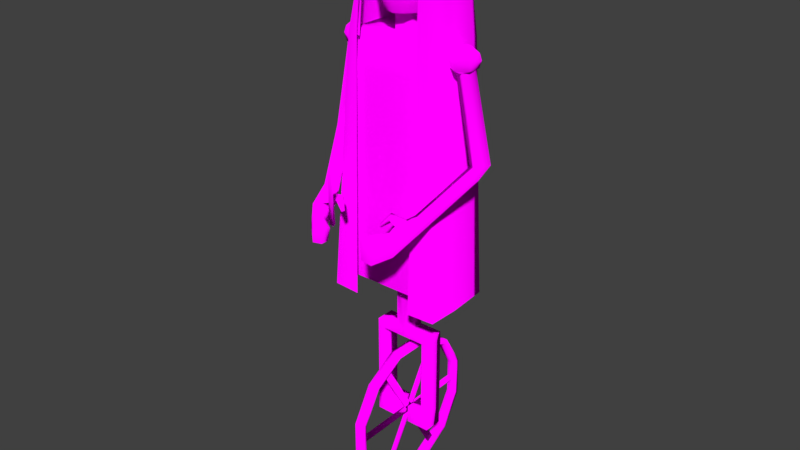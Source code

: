 # Source: mangemort_mecanique.blend  (saved by Blender 2.79.0; exported with 4.5.12 LTS)
import bpy
from mathutils import Matrix  # noqa: F401  (used for matrix-valued properties, if any)

bpy.ops.wm.read_factory_settings(use_empty=True)
scene = bpy.context.scene
scene.name = 'Scene'

# ---- collections
col_collection_1 = bpy.data.collections.new('Collection 1'); scene.collection.children.link(col_collection_1)

# ---- images (referenced by path relative to the original .blend; pixels are not part of the script)
import os
ASSET_DIR = os.environ.get("B2B_ASSET_DIR", "")  # directory of the original .blend (textures are referenced by path, not embedded)
HERE = os.path.dirname(os.path.abspath(__file__))  # packed textures are extracted next to this script under _unpacked/

def load_image(name, relpath, width, height, colorspace="sRGB"):
    """Load a texture the original file referenced (path relative to the .blend, or extracted next to this script)."""
    p = next((c for c in (os.path.join(HERE, relpath), os.path.join(ASSET_DIR, relpath)) if relpath and os.path.exists(c)), "")
    if p:
        img = bpy.data.images.load(p, check_existing=True)
        img.name = name
    else:  # same state as the original file: an image datablock whose file is absent (Cycles renders it pink)
        img = bpy.data.images.new(name, width, height)
        img.source = "FILE"
        img.filepath = "//" + (relpath or name)
    img.colorspace_settings.name = colorspace
    return img
img_map_color_png = load_image('map_color.png', 'map_color.png', 1024, 1024, 'sRGB')

# ---- materials (node trees are filled in below, after node groups)
mat_material_002 = bpy.data.materials.new('Material.002')
mat_material_002.alpha_threshold = 0.0
mat_material_002.roughness = 0.5

# ---- material node trees
mat_material_002.use_nodes = True; mat_material_002.node_tree.nodes.clear()
_N = mat_material_002.node_tree.nodes; _L = mat_material_002.node_tree.links
n0 = _N.new('ShaderNodeOutputMaterial'); n0.name = 'Material Output'; n0.location = (300, 300)
n1 = _N.new('ShaderNodeBsdfDiffuse'); n1.name = 'Diffuse BSDF'; n1.location = (10, 300)
n1.inputs[1].default_value = 1.0
n2 = _N.new('ShaderNodeTexImage'); n2.name = 'Image Texture'; n2.location = (-180, 300)
n2.width = 140
n2.image = img_map_color_png
_L.new(n1.outputs[0], n0.inputs[0])
_L.new(n2.outputs[0], n1.inputs[0])
n0.is_active_output = True

# ---- world
world_world = bpy.data.worlds.new('World'); scene.world = world_world
world_world.color = (0.05088, 0.05088, 0.05088)
world_world.use_sun_shadow = False
world_world.sun_shadow_jitter_overblur = 0.0
world_world.cycles.sampling_method = 'MANUAL'

# ---- meshes
me_cube_003 = bpy.data.meshes.new('Cube.003')
me_cube_003.from_pydata([(-1.175, 0.2551, 0.9847), (-1.175, 0.441, 0.9354), (-1.175, 0.5091, 0.8681), (-1.175, 0.441, 0.8007), (-1.175, 0.2551, 0.7514), (-1.175, 0.001074, 1.003), (-1.307, 0.1281, 0.9847), (-1.403, 0.221, 0.9354), (-1.438, 0.2551, 0.8681), (-1.403, 0.221, 0.8007), (-1.307, -0.1259, 0.9847), (-1.403, -0.2189, 0.9354), (-1.438, -0.2529, 0.8681), (-1.403, -0.2189, 0.8007), (-1.175, -0.2529, 0.9847), (-1.175, -0.4389, 0.9354), (-1.175, -0.5069, 0.8681), (-1.175, -0.4389, 0.8007), (-1.175, -0.2529, 0.7514), (-1.044, -0.1259, 0.9847), (-0.948, -0.2189, 0.9354), (-0.9129, -0.2529, 0.8681), (-0.948, -0.2189, 0.8007), (-1.044, -0.1259, 0.7514), (-1.044, 0.1281, 0.9847), (-0.948, 0.221, 0.9354), (-0.9129, 0.2551, 0.8681), (-0.948, 0.221, 0.8007), (-1.044, 0.1281, 0.7514), (-1.64, -0.3021, -0.05148), (-1.297, -0.3526, 0.7907), (-1.402, -0.07387, -0.07848), (-1.053, -0.07922, 0.7537), (-1.77, 0.1009, -0.03599), (-1.388, 0.1035, 0.793), (-1.533, 0.3292, -0.06299), (-1.173, 0.3318, 0.7777), (-1.447, -0.07566, -0.1836), (-1.685, -0.3039, -0.1566), (-0.8894, -1.633, -0.4604), (-1.127, -1.861, -0.4334), (-0.9374, -1.633, -0.5654), (-1.175, -1.861, -0.5384), (-0.5897, -2.82, -0.6003), (-0.6123, -3.189, -0.5219), (-0.6567, -2.859, -0.8218), (-0.6793, -3.228, -0.804), (-0.9586, -2.798, -0.7258), (-0.8944, -2.8, -0.4958), (-0.7148, -2.464, -0.5572), (-0.7791, -2.463, -0.7872), (-0.7946, -1.866, -0.4925), (-0.8929, -1.96, -0.4813), (-0.7967, -2.349, -0.5072), (-0.6654, -2.142, -0.5317), (-0.5649, -2.018, -0.4733), (-0.5615, -2.061, -0.4389), (-0.6035, -2.316, -0.459), (-0.6167, -2.206, -0.5082), (-0.4168, -2.253, -0.5609), (-0.4045, -2.27, -0.5477), (-0.4315, -2.376, -0.5502), (-0.4516, -2.33, -0.5687), (-0.3943, -2.948, -0.6443), (-0.4097, -3.2, -0.5908), (-0.44, -2.974, -0.7797), (-0.4554, -3.226, -0.7833), (-0.7619, -2.345, -0.5805), (-0.8216, -1.96, -0.7892), (-0.01985, -3.485, -0.007961), (-0.8218, -2.062, -0.8067), (-0.01997, -3.543, -0.01797), (-0.9399, -2.021, -0.8074), (-0.1119, -3.478, -0.02147), (-0.9775, -1.952, -0.7857), (-0.1333, -3.439, -0.009101), (-0.8825, -1.951, -0.7717), (-0.05468, -3.48, 0.002048), (-0.702, -2.421, -0.5572), (-0.7481, -2.304, -0.5805), (0.9666, -1.0, -1.452), (0.8992, -0.6444, 1.0), (0.9666, 1.0, -1.452), (0.8992, 0.6451, 1.0), (0.9648, 0.9922, 0.6839), (0.8555, -0.9922, 0.6839), (0.3679, 0.747, 1.0), (0.9352, 0.2709, 1.0), (0.9352, -0.2705, 1.0), (0.3679, -0.7412, 1.0), (0.2014, 0.2986, 1.0), (0.2012, -0.2892, 1.0), (0.2024, 0.3288, 1.225), (0.2019, -0.3011, 1.226), (0.6948, 0.9481, 1.659), (0.4942, 0.5107, 1.437), (0.3721, 0.4369, 1.287), (0.5513, -0.5359, 1.874), (0.4942, -0.446, 1.435), (0.3763, -0.4852, 1.232), (0.9666, 0.3333, 0.6814), (0.9666, -0.3333, 0.6814), (0.6251, -1.373, -1.578), (0.9117, 0.7078, 0.9249), (0.9402, 0.8623, 0.8169), (0.9427, -0.2844, 0.9094), (0.9593, -0.3166, 0.7983), (0.9427, 0.2847, 0.9093), (0.9593, 0.3167, 0.7983), (2.22e-16, 1.0, -1.452), (2.22e-16, -1.0, -1.452), (2.22e-16, -0.9982, 0.682), (2.22e-16, -0.7943, 1.0), (2.22e-16, -0.2847, 1.0), (2.22e-16, -0.3136, 1.225), (0.377, -0.9953, 0.6829), (2.22e-16, 0.7981, 1.0), (2.22e-16, 0.3082, 0.9991), (2.22e-16, 0.3308, 1.229), (0.3028, 0.9953, 0.6829), (1.175, 0.2551, 0.9847), (1.175, 0.441, 0.9354), (1.175, 0.5091, 0.8681), (1.175, 0.441, 0.8007), (1.175, 0.2551, 0.7514), (1.175, 0.001074, 1.003), (1.307, 0.1281, 0.9847), (1.403, 0.221, 0.9354), (1.438, 0.2551, 0.8681), (1.403, 0.221, 0.8007), (1.307, -0.1259, 0.9847), (1.403, -0.2189, 0.9354), (1.438, -0.2529, 0.8681), (1.403, -0.2189, 0.8007), (1.175, -0.2529, 0.9847), (1.175, -0.4389, 0.9354), (1.175, -0.5069, 0.8681), (1.175, -0.4389, 0.8007), (1.175, -0.2529, 0.7514), (1.044, -0.1259, 0.9847), (0.948, -0.2189, 0.9354), (0.9129, -0.2529, 0.8681), (0.948, -0.2189, 0.8007), (1.044, -0.1259, 0.7514), (1.044, 0.1281, 0.9847), (0.948, 0.221, 0.9354), (0.9129, 0.2551, 0.8681), (0.948, 0.221, 0.8007), (1.044, 0.1281, 0.7514), (1.64, -0.3021, -0.05148), (1.297, -0.3526, 0.7907), (1.402, -0.07387, -0.07848), (1.053, -0.07922, 0.7537), (1.77, 0.1009, -0.03599), (1.388, 0.1035, 0.793), (1.533, 0.3292, -0.06299), (1.173, 0.3318, 0.7777), (1.447, -0.07566, -0.1836), (1.685, -0.3039, -0.1566), (0.9666, -0.3333, -1.452), (0.9666, 0.3333, -1.452), (0.3222, -1.0, -1.452), (0.6444, -1.0, -1.452), (0.6444, 1.0, -1.452), (0.3222, 1.0, -1.452), (2.22e-16, -0.3333, -1.452), (0.1424, 0.3333, -1.452), (0.1424, -0.3333, -1.452), (0.6444, 0.3333, -1.452), (0.6444, -0.3333, -1.452), (2.22e-16, 0.3333, -2.097), (2.22e-16, -0.3333, -2.097), (0.3222, 0.3333, -2.097), (0.3222, -0.3333, -2.097), (2.22e-16, 0.3333, -2.013), (0.1424, 0.3333, -2.013), (0.1424, -0.3333, -2.013), (0.6309, 0.3333, -2.097), (0.6309, -0.3333, -2.097), (0.6309, 0.3333, -2.013), (0.6309, -0.3333, -2.013), (0.4765, -0.3333, -2.013), (0.4765, 0.3333, -2.013), (0.4765, -0.3333, -2.097), (0.4765, 0.3333, -2.097), (0.6309, 0.3333, -3.108), (0.6309, -0.3333, -3.108), (0.4765, -0.3333, -3.108), (0.4765, 0.3333, -3.108), (0.4765, -0.3333, -2.923), (0.6309, -0.3333, -2.923), (0.4765, 0.3333, -2.923), (0.6309, 0.3333, -2.923), (0.1308, 0.3333, -3.108), (0.1308, -0.3333, -3.108), (0.1308, -0.3333, -2.923), (0.1308, 0.3333, -2.923), (0.4329, -0.404, 1.952), (0.6935, -0.5887, 1.551), (0.3915, -0.4231, 1.354), (2.22e-16, -0.7191, 1.952), (2.22e-16, -0.8659, 1.308), (0.1882, -0.7312, 1.225), (0.3219, -0.8624, 1.421), (0.1859, -0.4116, 2.021), (0.2539, -0.5761, 1.952), (0.3468, -0.8735, 1.54), (0.255, -0.796, 1.323), (0.6011, -0.5842, 1.767), (0.6384, -0.6325, 1.659), (0.3718, -0.2722, 1.987), (2.22e-16, 0.8188, 2.047), (2.22e-16, 1.364, 1.884), (0.371, 0.4467, 2.047), (0.6969, 0.7191, 1.884), (0.8036, 0.9968, 1.66), (0.4549, -0.8433, 1.974), (0.5952, -0.8664, 1.903), (0.6103, -0.9192, 1.792), (0.6307, -0.9341, 1.667), (0.3543, -0.8355, 2.008), (1.141, 1.263, -1.593), (1.198, -1.315, -1.578), (0.7694, -0.1805, 1.66), (1.193, -0.1805, -1.593), (0.8992, -1.022, 0.9851), (0.9742, 1.05, 0.9766), (-1.242e-10, 1.563, 0.9766), (0.9671, -0.1805, 0.9766), (0.6632, -1.11, 0.9792), (0.7232, -0.5573, 1.664), (0.7578, 0.858, 1.772), (0.7038, -0.5931, 1.786), (0.7356, -0.2255, 1.779), (-0.9666, -1.0, -1.452), (-0.8992, -0.6444, 1.0), (-0.9666, 1.0, -1.452), (-0.8992, 0.6451, 1.0), (-0.9648, 0.9922, 0.6839), (-0.8555, -0.9922, 0.6839), (-0.3679, 0.747, 1.0), (-0.9352, 0.2709, 1.0), (-0.9352, -0.2705, 1.0), (-0.3679, -0.7412, 1.0), (-0.2014, 0.2986, 1.0), (-0.2012, -0.2892, 1.0), (-0.2024, 0.3288, 1.225), (-0.2019, -0.3011, 1.226), (2.22e-16, 1.512, 1.659), (2.22e-16, 1.32, 1.445), (2.22e-16, 0.7897, 1.285), (-0.6948, 0.9481, 1.659), (-0.4942, 0.5107, 1.437), (-0.3721, 0.4369, 1.287), (-0.5513, -0.5359, 1.874), (-0.4942, -0.446, 1.435), (-0.3763, -0.4852, 1.232), (2.22e-16, -0.9673, 1.398), (2.22e-16, -0.8084, 1.218), (-0.9666, 0.3333, 0.6814), (-0.9666, -0.3333, 0.6814), (-0.6251, -1.373, -1.578), (-0.9117, 0.7078, 0.9249), (-0.9402, 0.8623, 0.8169), (-0.9427, -0.2844, 0.9094), (-0.9593, -0.3166, 0.7983), (-0.9427, 0.2847, 0.9093), (-0.9593, 0.3167, 0.7983), (2.22e-16, 0.9982, 0.682), (-0.377, -0.9953, 0.6829), (-0.3028, 0.9953, 0.6829), (-0.948, -0.2189, 0.9354), (-0.9129, -0.2529, 0.8681), (-0.948, -0.2189, 0.8007), (-0.948, 0.221, 0.9354), (-0.9129, 0.2551, 0.8681), (-0.948, 0.221, 0.8007), (-0.9666, -0.3333, -1.452), (-0.9666, 0.3333, -1.452), (-0.3222, -1.0, -1.452), (-0.6444, -1.0, -1.452), (-0.6444, 1.0, -1.452), (-0.3222, 1.0, -1.452), (2.22e-16, 0.3333, -1.452), (-0.1424, 0.3333, -1.452), (-0.1424, -0.3333, -1.452), (-0.6444, 0.3333, -1.452), (-0.6444, -0.3333, -1.452), (-0.3222, 0.3333, -2.097), (-0.3222, -0.3333, -2.097), (2.22e-16, -0.3333, -2.013), (-0.1424, 0.3333, -2.013), (-0.1424, -0.3333, -2.013), (-0.6309, 0.3333, -2.097), (-0.6309, -0.3333, -2.097), (-0.6309, 0.3333, -2.013), (-0.6309, -0.3333, -2.013), (-0.4765, -0.3333, -2.013), (-0.4765, 0.3333, -2.013), (-0.4765, -0.3333, -2.097), (-0.4765, 0.3333, -2.097), (-0.6309, 0.3333, -3.108), (-0.6309, -0.3333, -3.108), (-0.4765, -0.3333, -3.108), (-0.4765, 0.3333, -3.108), (-0.4765, -0.3333, -2.923), (-0.6309, -0.3333, -2.923), (-0.4765, 0.3333, -2.923), (-0.6309, 0.3333, -2.923), (-0.1308, 0.3333, -3.108), (-0.1308, -0.3333, -3.108), (-0.1308, -0.3333, -2.923), (-0.1308, 0.3333, -2.923), (-0.4329, -0.404, 1.952), (-0.6935, -0.5887, 1.551), (-0.3915, -0.4231, 1.354), (2.22e-16, -0.9939, 1.532), (-0.1882, -0.7312, 1.225), (-0.3219, -0.8624, 1.421), (-0.1859, -0.4116, 2.021), (-0.2539, -0.5761, 1.952), (-0.3468, -0.8735, 1.54), (-0.255, -0.796, 1.323), (-0.6011, -0.5842, 1.767), (-0.6384, -0.6325, 1.659), (-0.3718, -0.2722, 1.987), (2.22e-16, -0.551, 2.031), (2.22e-16, 1.563, 1.66), (2.22e-16, 0.07463, 2.107), (-0.371, 0.4467, 2.047), (-0.6969, 0.7191, 1.884), (-0.8036, 0.9968, 1.66), (-0.4549, -0.8433, 1.974), (-0.5952, -0.8664, 1.903), (-0.6103, -0.9192, 1.792), (-0.6307, -0.9341, 1.667), (-0.3543, -0.8355, 2.008), (2.22e-16, -0.8432, 2.028), (2.22e-16, 1.563, -1.593), (-1.141, 1.263, -1.593), (-1.198, -1.315, -1.578), (-0.7694, -0.1805, 1.66), (-1.193, -0.1805, -1.593), (-0.8992, -1.022, 0.9851), (-0.9742, 1.05, 0.9766), (-0.9671, -0.1805, 0.9766), (-0.6632, -1.11, 0.9792), (-0.7232, -0.5573, 1.664), (-0.7578, 0.858, 1.772), (-0.7038, -0.5931, 1.786), (-0.7356, -0.2255, 1.779), (0.6844, -0.5807, 1.532), (0.3422, -0.8715, 1.518), (-0.6844, -0.5807, 1.532), (2.22e-16, -0.9497, 1.505), (-0.3422, -0.8715, 1.518), (0.9254, -1.633, -0.4594), (1.163, -1.861, -0.4324), (0.9734, -1.633, -0.5644), (1.211, -1.861, -0.5374), (0.6257, -2.82, -0.5993), (0.6482, -3.189, -0.5209), (0.6927, -2.859, -0.8208), (0.7153, -3.228, -0.803), (0.9946, -2.798, -0.7248), (0.9304, -2.8, -0.4948), (0.7508, -2.464, -0.5562), (0.8151, -2.463, -0.7862), (0.8306, -1.866, -0.4915), (0.9289, -1.96, -0.4803), (0.8327, -2.349, -0.5062), (0.7014, -2.142, -0.5307), (0.6009, -2.018, -0.4723), (0.5975, -2.061, -0.4379), (0.6395, -2.316, -0.458), (0.6527, -2.206, -0.5072), (0.4528, -2.253, -0.5599), (0.4405, -2.27, -0.5467), (0.4675, -2.376, -0.5492), (0.4876, -2.33, -0.5677), (0.4303, -2.948, -0.6433), (0.4457, -3.2, -0.5898), (0.476, -2.974, -0.7787), (0.4914, -3.226, -0.7823), (0.09573, 2.583, -3.226), (0.09573, 2.583, -2.812), (0.09573, 1.893, -2.453), (0.09573, 0.6977, -2.246), (0.09573, -0.6827, -2.246), (0.09573, -1.878, -2.453), (0.09573, -2.568, -2.812), (0.09573, -2.568, -3.226), (0.09573, -1.878, -3.585), (0.09573, -0.6827, -3.792), (0.09573, 0.6977, -3.792), (0.09573, 1.893, -3.585), (-0.0994, 2.583, -3.226), (-0.0994, 2.583, -2.812), (-0.0994, 1.893, -2.453), (-0.0994, 0.6977, -2.246), (-0.0994, -0.6827, -2.246), (-0.0994, -1.878, -2.453), (-0.0994, -2.568, -2.812), (-0.0994, -2.568, -3.226), (-0.0994, -1.878, -3.585), (-0.0994, -0.6827, -3.792), (-0.0994, 0.6977, -3.792), (-0.0994, 1.893, -3.585), (0.08811, 2.377, -3.207), (0.08811, 2.377, -2.825), (0.08811, 1.741, -2.495), (0.08811, 0.6387, -2.304), (0.08811, -0.6338, -2.304), (0.08811, -1.736, -2.495), (0.08811, -2.372, -2.825), (0.08811, -2.372, -3.207), (0.08811, -1.736, -3.538), (0.08811, -0.6338, -3.729), (0.08811, 0.6387, -3.729), (0.08811, 1.741, -3.538), (-0.09178, 2.377, -3.207), (-0.09178, 2.377, -2.825), (-0.09178, 1.741, -2.495), (-0.09178, 0.6387, -2.304), (-0.09178, -0.6338, -2.304), (-0.09178, -1.736, -2.495), (-0.09178, -2.372, -2.825), (-0.09178, -2.372, -3.207), (-0.09178, -1.736, -3.538), (-0.09178, -0.6338, -3.729), (-0.09178, 0.6387, -3.729), (-0.09178, 1.741, -3.538), (0.08811, -1.736, -2.495), (0.08811, -0.6338, -2.304), (-0.09178, -1.736, -2.495), (-0.09178, -0.6338, -2.304), (0.01615, -1.295, -2.418), (0.01615, -1.075, -2.38), (-0.01982, -1.295, -2.418), (-0.01982, -1.075, -2.38), (0.01615, 1.079, -2.38), (0.01615, 1.3, -2.418), (-0.01982, 1.079, -2.38), (-0.01982, 1.3, -2.418), (0.01615, 2.377, -2.978), (0.01615, 2.377, -3.054), (-0.01982, 2.377, -2.978), (-0.01982, 2.377, -3.054), (0.01615, 1.3, -3.614), (0.01615, 1.079, -3.652), (-0.01982, 1.3, -3.614), (-0.01982, 1.079, -3.652), (0.01615, -1.075, -3.652), (0.01615, -1.295, -3.614), (-0.01982, -1.075, -3.652), (-0.01982, -1.295, -3.614), (0.01615, -2.372, -3.054), (0.01615, -2.372, -2.978), (-0.01982, -2.372, -3.054), (-0.01982, -2.372, -2.978), (0.1308, 0.0957, -3.043), (0.1308, -0.0884, -3.043), (0.1308, -0.0884, -2.989), (0.1308, 0.0957, -2.989), (-0.1308, 0.09546, -3.042), (-0.1308, -0.09364, -3.042), (-0.1308, -0.09364, -2.99), (-0.1308, 0.09546, -2.99), (-0.01982, -0.09399, -3.043), (-0.01982, 0.09815, -3.043), (-0.01982, 0.09713, -2.989), (-0.01982, -0.09309, -2.99), (0.01615, 0.0972, -3.043), (0.01615, 0.09566, -2.988), (0.01615, -0.1077, -2.997), (-0.02211, 0.09546, -3.042), (-0.02211, -0.09364, -3.042), (-0.02211, -0.09364, -2.99), (-0.02211, 0.09546, -2.99), (0.01919, 0.0957, -3.043), (0.01919, -0.0884, -3.043), (0.01919, -0.0884, -2.989), (0.01919, 0.0957, -2.989), (-0.2771, -0.6504, 1.849), (-0.3003, -0.7248, 1.746), (-0.3235, -0.7991, 1.643), (2.22e-16, -0.7878, 1.847), (2.22e-16, -0.8565, 1.742), (0.004643, -0.9266, 1.637), (0.2771, -0.6504, 1.849), (0.3003, -0.7248, 1.746), (0.3235, -0.7991, 1.643), (0.7861, 0.9713, 1.66), (0.6511, -0.7647, 1.686), (0.7525, -0.1825, 1.66), (0.8798, -1.007, 0.9851), (0.9532, 1.023, 0.9766), (-0.001477, 1.526, 0.9766), (0.9463, -0.1825, 0.9766), (0.6847, -0.9464, 0.96), (0.7073, -0.5517, 1.664), (-0.001477, 1.526, 1.66), (-0.789, 0.9713, 1.66), (-0.6541, -0.7647, 1.686), (-0.7554, -0.1825, 1.66), (-0.8827, -1.007, 0.9851), (-0.9562, 1.023, 0.9766), (-0.9492, -0.1825, 0.9766), (-0.6876, -0.9464, 0.96), (-0.7102, -0.5517, 1.664), (0.7034, -1.238, -1.578), (1.063, 1.234, -1.593), (1.116, -1.292, -1.578), (1.11, -0.1798, -1.593), (0.8372, -1.004, 0.9851), (0.9069, 1.026, 0.9766), (-8.011e-10, 1.529, 0.9766), (0.9004, -0.1798, 0.9766), (0.7463, -0.9806, 0.9792), (-0.7034, -1.238, -1.578), (-6.855e-10, 1.529, -1.593), (-1.063, 1.234, -1.593), (-1.116, -1.292, -1.578), (-1.11, -0.1798, -1.593), (-0.8372, -1.004, 0.9851), (-0.9069, 1.026, 0.9766), (-0.9004, -0.1798, 0.9766), (-0.7463, -0.9806, 0.9792)], [(49, 67), (78, 79)], [(2, 8, 7, 1), (0, 6, 5), (3, 9, 8, 2), (1, 7, 6, 0), (9, 13, 12, 8), (7, 11, 10, 6), (8, 12, 11, 7), (6, 10, 5), (13, 17, 16, 12), (11, 15, 14, 10), (12, 16, 15, 11), (10, 14, 5), (17, 22, 21, 16), (15, 20, 19, 14), (18, 23, 22, 17), (16, 21, 20, 15), (14, 19, 5), (20, 25, 24, 19), (23, 28, 27, 22), (19, 24, 5), (28, 4, 3, 27), (26, 2, 1, 25), (24, 0, 5), (27, 3, 2, 26), (25, 1, 0, 24), (29, 31, 32, 30), (31, 35, 36, 32), (35, 33, 34, 36), (33, 29, 30, 34), (33, 38, 29), (31, 37, 35), (38, 42, 40, 29), (33, 35, 37, 38), (48, 47, 46, 44), (37, 41, 42, 38), (31, 39, 41, 37), (29, 40, 39, 31), (9, 36, 34), (3, 36, 9), (9, 34, 13), (13, 34, 30), (30, 18, 17), (17, 13, 30), (18, 30, 23), (23, 30, 32), (23, 32, 28), (28, 32, 4), (4, 28, 36), (4, 36, 3), (44, 46, 66, 64), (49, 48, 44, 43), (50, 49, 43, 45), (47, 50, 45, 46), (42, 41, 50, 47), (41, 39, 49, 50), (49, 39, 51, 54), (40, 42, 47, 48), (53, 54, 58, 57), (39, 40, 52, 51), (40, 48, 53, 52), (48, 49, 54, 53), (58, 55, 59, 62), (52, 53, 57, 56), (54, 51, 55, 58), (51, 52, 56, 55), (59, 60, 61, 62), (55, 56, 60, 59), (57, 58, 62, 61), (56, 57, 61, 60), (64, 66, 65, 63), (43, 44, 64, 63), (45, 43, 63, 65), (46, 45, 65, 66), (68, 69, 71, 70), (70, 71, 73, 72), (72, 73, 75, 67, 74), (71, 69, 77, 75, 73), (74, 67, 75, 77, 76), (76, 77, 69, 68), (68, 70, 72, 74, 76), (169, 159, 80, 162), (82, 84, 100, 101, 85, 80, 159, 160), (109, 268, 119, 84, 82, 163, 164), (88, 91, 89, 81), (83, 86, 90, 87), (87, 90, 91, 88), (91, 90, 92, 93), (249, 248, 94, 95), (96, 95, 98, 199, 99), (95, 94, 209, 198, 351, 98), (207, 203, 257, 201), (92, 250, 96), (205, 204, 326, 200), (250, 249, 95, 96), (99, 202, 258, 93), (93, 92, 99), (92, 96, 99), (225, 230, 219, 229), (81, 85, 101, 88), (87, 88, 105, 107), (100, 108, 106, 101), (84, 104, 108, 100), (104, 103, 107, 108), (87, 107, 103, 83), (80, 85, 115, 111, 110, 161, 162), (89, 91, 113, 112), (91, 93, 114, 113), (258, 114, 93), (111, 115, 89, 112), (89, 115, 85, 81), (250, 92, 118), (90, 117, 118, 92), (86, 116, 117, 90), (268, 116, 86, 119), (83, 84, 119, 86), (122, 121, 127, 128), (120, 125, 126), (123, 122, 128, 129), (121, 120, 126, 127), (129, 128, 132, 133), (127, 126, 130, 131), (128, 127, 131, 132), (126, 125, 130), (133, 132, 136, 137), (131, 130, 134, 135), (132, 131, 135, 136), (130, 125, 134), (137, 136, 141, 142), (135, 134, 139, 140), (138, 137, 142, 143), (136, 135, 140, 141), (134, 125, 139), (140, 139, 144, 145), (143, 142, 147, 148), (139, 125, 144), (148, 147, 123, 124), (146, 145, 121, 122), (144, 125, 120), (147, 146, 122, 123), (145, 144, 120, 121), (105, 140, 145, 107), (140, 105, 141), (105, 106, 141), (141, 106, 142), (106, 108, 142), (142, 108, 147), (147, 108, 146), (108, 107, 146), (145, 146, 107), (149, 150, 152, 151), (151, 152, 156, 155), (155, 156, 154, 153), (153, 154, 150, 149), (153, 149, 158), (151, 155, 157), (158, 149, 357, 359), (153, 158, 157, 155), (151, 157, 358, 356), (149, 151, 356, 357), (158, 359, 358, 157), (129, 154, 156), (123, 129, 156), (129, 133, 154), (133, 150, 154), (150, 137, 138), (137, 150, 133), (138, 143, 150), (143, 152, 150), (143, 148, 152), (148, 124, 152), (124, 156, 148), (124, 123, 156), (165, 167, 161, 110), (167, 169, 162, 161), (109, 164, 166, 283), (290, 174, 170, 171), (164, 163, 168, 166), (166, 168, 169, 167), (163, 82, 160, 168), (168, 160, 159, 169), (170, 172, 173, 171), (174, 175, 172, 170), (182, 181, 180, 179), (176, 290, 171, 173), (167, 165, 290, 176), (166, 167, 176, 175), (283, 166, 175, 174), (165, 283, 174, 290), (179, 180, 178, 177), (181, 183, 178, 180), (190, 189, 187, 186), (184, 182, 179, 177), (172, 175, 182, 184), (173, 172, 184, 183), (176, 173, 183, 181), (175, 176, 181, 182), (187, 188, 185, 186), (188, 187, 194, 193), (192, 190, 186, 185), (191, 192, 185, 188), (184, 177, 192, 191), (177, 178, 190, 192), (183, 184, 191, 189), (178, 183, 189, 190), (196, 193, 460, 463), (189, 191, 196, 195), (191, 188, 193, 196), (187, 189, 195, 194), (197, 210, 204, 205), (352, 206, 316, 354), (351, 198, 206, 352), (202, 207, 201, 258), (99, 199, 207, 202), (199, 98, 203, 207), (212, 211, 213, 214), (327, 212, 214, 231, 215), (211, 328, 213), (214, 217, 218, 232, 233, 231), (213, 328, 220), (214, 213, 220, 216, 217), (209, 219, 218, 208), (208, 218, 217, 97), (97, 217, 216, 197), (197, 216, 220, 210), (220, 328, 337), (326, 204, 337), (337, 204, 220), (204, 210, 220), (228, 225, 222, 224), (227, 226, 221, 338), (226, 228, 224, 221), (215, 223, 228, 226), (327, 215, 226, 227), (223, 230, 225, 228), (229, 102, 222, 225), (218, 219, 230, 232), (223, 233, 232, 230), (231, 233, 223, 215), (287, 280, 234, 277), (236, 278, 277, 234, 239, 260, 259, 238), (109, 282, 281, 236, 238, 270, 268), (242, 235, 243, 245), (237, 241, 244, 240), (241, 242, 245, 244), (245, 247, 246, 244), (249, 252, 251, 248), (253, 256, 315, 255, 252), (252, 255, 353, 314, 324, 251), (322, 201, 257, 318), (246, 253, 250), (320, 200, 326, 319), (250, 253, 252, 249), (256, 247, 258, 317), (247, 256, 246), (246, 256, 253), (343, 346, 335, 347), (235, 242, 260, 239), (241, 266, 264, 242), (259, 260, 265, 267), (238, 259, 267, 263), (263, 267, 266, 262), (241, 237, 262, 266), (234, 280, 279, 110, 111, 269, 239), (243, 112, 113, 245), (245, 113, 114, 247), (258, 247, 114), (111, 112, 243, 269), (243, 235, 239, 269), (250, 118, 246), (244, 246, 118, 117), (240, 244, 117, 116), (268, 270, 240, 116), (237, 240, 270, 238), (264, 266, 274, 271), (271, 272, 264), (264, 272, 265), (272, 273, 265), (265, 273, 267), (273, 276, 267), (276, 275, 267), (267, 275, 266), (274, 266, 275), (165, 110, 279, 285), (285, 279, 280, 287), (109, 283, 284, 282), (282, 284, 286, 281), (284, 285, 287, 286), (281, 286, 278, 236), (286, 287, 277, 278), (170, 171, 289, 288), (174, 170, 288, 291), (298, 295, 296, 297), (292, 289, 171, 290), (285, 292, 290, 165), (284, 291, 292, 285), (283, 174, 291, 284), (295, 293, 294, 296), (297, 296, 294, 299), (306, 302, 303, 305), (300, 293, 295, 298), (288, 300, 298, 291), (289, 299, 300, 288), (292, 297, 299, 289), (291, 298, 297, 292), (303, 302, 301, 304), (304, 309, 310, 303), (308, 301, 302, 306), (307, 304, 301, 308), (300, 307, 308, 293), (293, 308, 306, 294), (299, 305, 307, 300), (294, 306, 305, 299), (309, 312, 467, 464), (305, 311, 312, 307), (307, 312, 309, 304), (303, 310, 311, 305), (313, 320, 319, 325), (355, 354, 316, 321), (353, 355, 321, 314), (317, 258, 201, 322), (256, 317, 322, 315), (315, 322, 318, 255), (212, 330, 329, 211), (327, 331, 348, 330, 212), (211, 329, 328), (330, 348, 350, 349, 334, 333), (329, 336, 328), (330, 333, 332, 336, 329), (324, 323, 334, 335), (323, 254, 333, 334), (254, 313, 332, 333), (313, 325, 336, 332), (336, 337, 328), (326, 337, 319), (337, 336, 319), (319, 336, 325), (345, 342, 340, 343), (227, 338, 339, 344), (344, 339, 342, 345), (331, 344, 345, 341), (327, 227, 344, 331), (341, 345, 343, 347), (346, 343, 340, 261), (334, 349, 347, 335), (341, 347, 349, 350), (348, 331, 341, 350), (255, 318, 355, 353), (318, 257, 354, 355), (98, 351, 352, 203), (203, 352, 354, 257), (365, 361, 363, 364), (361, 381, 383, 363), (366, 360, 361, 365), (367, 362, 360, 366), (364, 363, 362, 367), (359, 364, 367, 358), (358, 367, 366, 356), (366, 371, 368, 356), (357, 365, 364, 359), (370, 374, 375, 371), (356, 368, 369, 357), (357, 369, 370, 365), (365, 370, 371, 366), (375, 379, 376, 372), (369, 373, 374, 370), (371, 375, 372, 368), (368, 372, 373, 369), (376, 379, 378, 377), (372, 376, 377, 373), (374, 378, 379, 375), (373, 377, 378, 374), (381, 380, 382, 383), (360, 380, 381, 361), (362, 382, 380, 360), (363, 383, 382, 362), (395, 394, 406, 407), (385, 384, 396, 397), (392, 391, 403, 404), (389, 388, 400, 401), (384, 395, 407, 396), (386, 385, 397, 398), (393, 392, 404, 405), (390, 389, 401, 402), (387, 386, 398, 399), (394, 393, 405, 406), (391, 390, 402, 403), (388, 387, 399, 400), (419, 448, 449, 418), (408, 445, 447, 420), (416, 428, 427, 415), (412, 433, 435, 424), (408, 420, 431, 419), (410, 422, 421, 409), (417, 452, 453, 416), (414, 426, 425, 413), (410, 441, 443, 422), (418, 430, 429, 417), (415, 456, 457, 414), (412, 424, 423, 411), (400, 424, 425, 401), (394, 418, 417, 393), (387, 411, 410, 386), (401, 425, 426, 402), (395, 419, 418, 394), (388, 412, 411, 387), (402, 426, 427, 403), (384, 408, 419, 395), (389, 413, 412, 388), (403, 427, 428, 404), (396, 420, 421, 397), (390, 414, 413, 389), (404, 428, 429, 405), (397, 421, 422, 398), (391, 415, 414, 390), (405, 429, 430, 406), (398, 422, 423, 399), (392, 416, 415, 391), (406, 430, 431, 407), (385, 409, 408, 384), (399, 423, 424, 400), (393, 417, 416, 392), (407, 431, 420, 396), (386, 410, 409, 385), (434, 438, 436, 432), (413, 432, 433, 412), (425, 434, 432, 413), (424, 435, 434, 425), (436, 437, 439, 438), (435, 439, 438, 434), (433, 437, 439, 435), (432, 436, 437, 433), (440, 442, 443, 441), (411, 440, 441, 410), (423, 442, 440, 411), (422, 443, 442, 423), (444, 445, 447, 446), (409, 444, 445, 408), (421, 446, 444, 409), (420, 447, 446, 421), (448, 450, 451, 449), (418, 449, 451, 430), (430, 451, 450, 431), (431, 450, 448, 419), (452, 453, 455, 454), (429, 454, 452, 417), (428, 455, 454, 429), (416, 453, 455, 428), (456, 458, 459, 457), (427, 458, 456, 415), (426, 459, 458, 427), (414, 457, 459, 426), (444, 457, 456, 445), (447, 458, 459, 446), (459, 457, 444, 446), (456, 458, 447, 445), (443, 442, 471, 455, 454, 469), (440, 441, 472, 452, 453, 474), (455, 471, 442, 440, 474, 453), (443, 469, 454, 452, 472, 441), (438, 468, 451, 450, 470, 439), (449, 436, 437, 473, 448), (448, 473, 437, 439, 470, 450), (451, 468, 438, 436, 449), (461, 462, 481, 480), (193, 194, 461, 460), (195, 196, 463, 462), (194, 195, 462, 461), (464, 467, 478, 475), (310, 309, 464, 465), (312, 311, 466, 467), (311, 310, 465, 466), (466, 465, 476, 477), (467, 466, 477, 478), (465, 464, 475, 476), (477, 476, 475, 478), (481, 482, 479, 480), (463, 460, 479, 482), (460, 461, 480, 479), (462, 463, 482, 481), (254, 483, 320, 313), (200, 320, 483, 486), (205, 200, 486, 489), (97, 197, 205, 489), (208, 97, 489, 490), (487, 490, 489, 486), (484, 487, 486, 483), (323, 484, 483, 254), (324, 485, 484, 323), (485, 488, 487, 484), (488, 491, 490, 487), (209, 208, 490, 491), (198, 209, 491, 206), (206, 491, 488, 316), (316, 488, 485, 321), (314, 321, 485, 324), (495, 499, 493, 500), (492, 496, 498, 494), (501, 497, 496, 492), (494, 498, 495, 500), (505, 509, 503, 508), (502, 504, 507, 506), (501, 502, 506, 497), (504, 509, 505, 507), (225, 495, 499, 229), (517, 513, 512, 514), (516, 520, 511, 515), (515, 511, 513, 517), (518, 514, 512, 510), (526, 524, 522, 523), (516, 525, 521, 520), (525, 526, 523, 521), (527, 519, 522, 524), (514, 225, 228, 517)])
me_cube_003.polygons.foreach_set('use_smooth', [True] * 513)
_uv = me_cube_003.uv_layers.new(name='UVMap')
_uv.uv.foreach_set('vector', [0.2103, 0.8612, 0.2371, 0.8601, 0.2376, 0.8641, 0.2144, 0.8651, 0.2245, 0.8748, 0.238, 0.8742, 0.2381, 0.8877, 0.05324, 0.8956, 0.05324, 0.8723, 0.05717, 0.8725, 0.05717, 0.8993, 0.2144, 0.8651, 0.2376, 0.8641, 0.238, 0.8742, 0.2245, 0.8748, 0.9834, 0.7942, 0.9834, 0.7618, 0.9883, 0.7594, 0.9883, 0.7968, 0.2376, 0.8641, 0.2608, 0.8863, 0.2514, 0.8871, 0.238, 0.8742, 0.9883, 0.7968, 0.9883, 0.7594, 0.9934, 0.7618, 0.9934, 0.7942, 0.238, 0.8742, 0.2514, 0.8871, 0.2381, 0.8877, 0.5175, 0.7887, 0.5173, 0.7719, 0.5222, 0.7719, 0.5224, 0.7913, 0.2608, 0.8863, 0.2608, 0.9095, 0.2514, 0.9005, 0.2514, 0.8871, 0.5224, 0.7913, 0.5222, 0.7719, 0.5273, 0.7719, 0.5274, 0.7887, 0.2514, 0.8871, 0.2514, 0.9005, 0.2381, 0.8877, 0.5173, 0.7719, 0.5175, 0.7552, 0.5224, 0.7526, 0.5222, 0.7719, 0.2608, 0.9095, 0.2376, 0.9105, 0.238, 0.901, 0.2514, 0.9005, 0.01625, 0.86, 0.01625, 0.8734, 0.006646, 0.874, 0.006646, 0.8508, 0.5222, 0.7719, 0.5224, 0.7526, 0.5274, 0.7552, 0.5273, 0.7719, 0.2514, 0.9005, 0.238, 0.901, 0.2381, 0.8877, 0.2376, 0.9105, 0.2144, 0.8883, 0.2245, 0.8882, 0.238, 0.901, 0.01625, 0.8734, 0.0297, 0.8864, 0.02994, 0.8964, 0.006646, 0.874, 0.238, 0.901, 0.2245, 0.8882, 0.2381, 0.8877, 0.0297, 0.8864, 0.04315, 0.8859, 0.05324, 0.8956, 0.02994, 0.8964, 0.2103, 0.888, 0.2103, 0.8612, 0.2144, 0.8651, 0.2144, 0.8883, 0.2245, 0.8882, 0.2245, 0.8748, 0.2381, 0.8877, 0.02994, 0.8964, 0.05324, 0.8956, 0.05717, 0.8993, 0.03027, 0.9003, 0.2144, 0.8883, 0.2144, 0.8651, 0.2245, 0.8748, 0.2245, 0.8882, 0.7994, 0.2979, 0.8163, 0.303, 0.8163, 0.3695, 0.7987, 0.3649, 0.8374, 0.6123, 0.8447, 0.6411, 0.7862, 0.6591, 0.7794, 0.6295, 0.8828, 0.3161, 0.8996, 0.3107, 0.8996, 0.3779, 0.8847, 0.3835, 0.7661, 0.4164, 0.7586, 0.4454, 0.6972, 0.4319, 0.7066, 0.3995, 0.7661, 0.4164, 0.7661, 0.4476, 0.7586, 0.4454, 0.8374, 0.6123, 0.8447, 0.61, 0.8447, 0.6411, 0.7661, 0.4476, 0.7599, 0.5662, 0.7524, 0.5641, 0.7586, 0.4454, 0.9085, 0.01697, 0.9303, 0.006632, 0.9269, 0.03759, 0.9051, 0.04792, 0.7369, 0.6321, 0.7534, 0.6366, 0.7495, 0.669, 0.7302, 0.6605, 0.9269, 0.03759, 0.9264, 0.1603, 0.9046, 0.1706, 0.9051, 0.04792, 0.8374, 0.6123, 0.832, 0.4938, 0.8393, 0.4916, 0.8447, 0.61, 0.8848, 0.01764, 0.8811, 0.1341, 0.8593, 0.1231, 0.863, 0.006632, 0.05324, 0.8723, 0.0472, 0.89, 0.04621, 0.8671, 0.05324, 0.8956, 0.0472, 0.89, 0.05324, 0.8723, 0.05324, 0.8723, 0.04621, 0.8671, 0.02994, 0.8499, 0.02994, 0.8499, 0.04621, 0.8671, 0.01738, 0.8487, 0.01738, 0.8487, 0.01625, 0.86, 0.006646, 0.8508, 0.3937, 0.4532, 0.3937, 0.4765, 0.3921, 0.4641, 0.1676, 0.4386, 0.1691, 0.4293, 0.1691, 0.4481, 0.01625, 0.8734, 0.01738, 0.8487, 0.0192, 0.8753, 0.01625, 0.8734, 0.0192, 0.8753, 0.0297, 0.8864, 0.0297, 0.8864, 0.0192, 0.8753, 0.04315, 0.8859, 0.3663, 0.6859, 0.3694, 0.6729, 0.3694, 0.6903, 0.168, 0.5502, 0.1676, 0.5443, 0.168, 0.5361, 0.5846, 0.9702, 0.5846, 0.9917, 0.5689, 0.9864, 0.5689, 0.9718, 0.8646, 0.184, 0.8848, 0.204, 0.8732, 0.2371, 0.8634, 0.2111, 0.8375, 0.4282, 0.8214, 0.433, 0.8171, 0.407, 0.8317, 0.3995, 0.898, 0.2421, 0.9182, 0.2232, 0.9177, 0.2539, 0.9077, 0.279, 0.9046, 0.1706, 0.9264, 0.1603, 0.9182, 0.2232, 0.898, 0.2421, 0.8393, 0.4916, 0.832, 0.4938, 0.8214, 0.433, 0.8375, 0.4282, 0.07095, 0.9078, 0.09263, 0.8487, 0.08943, 0.867, 0.08667, 0.8895, 0.7524, 0.5641, 0.7599, 0.5662, 0.7534, 0.6366, 0.7369, 0.6321, 0.07047, 0.8971, 0.08667, 0.8895, 0.08729, 0.8953, 0.08401, 0.9023, 0.8593, 0.1231, 0.8811, 0.1341, 0.8666, 0.1456, 0.8575, 0.1411, 0.8811, 0.1341, 0.8848, 0.204, 0.8681, 0.1746, 0.8666, 0.1456, 0.8848, 0.204, 0.8646, 0.184, 0.8543, 0.1628, 0.8681, 0.1746, 0.08729, 0.8953, 0.09798, 0.8853, 0.09784, 0.9063, 0.09263, 0.9098, 0.8666, 0.1456, 0.8681, 0.1746, 0.8539, 0.177, 0.8455, 0.1603, 0.08667, 0.8895, 0.08943, 0.867, 0.09798, 0.8853, 0.08729, 0.8953, 0.8575, 0.1411, 0.8666, 0.1456, 0.8455, 0.1603, 0.8447, 0.1569, 0.09784, 0.9063, 0.09798, 0.9077, 0.09219, 0.9133, 0.09263, 0.9098, 0.3957, 0.4075, 0.3921, 0.4055, 0.3943, 0.3881, 0.3957, 0.3889, 0.08401, 0.9023, 0.08729, 0.8953, 0.09263, 0.9098, 0.09219, 0.9133, 0.8455, 0.1603, 0.8539, 0.177, 0.8428, 0.184, 0.8386, 0.1773, 0.9579, 0.9934, 0.9436, 0.9934, 0.9464, 0.975, 0.9565, 0.9744, 0.8634, 0.2111, 0.8732, 0.2371, 0.8589, 0.2416, 0.8522, 0.2239, 0.6184, 0.9748, 0.6184, 0.9918, 0.6037, 0.9929, 0.604, 0.9824, 0.9077, 0.279, 0.9177, 0.2539, 0.9303, 0.2666, 0.9235, 0.2839, 0.3708, 0.5308, 0.3708, 0.6561, 0.3682, 0.6596, 0.3663, 0.5369, 0.7688, 0.8346, 0.7724, 0.9536, 0.7691, 0.9544, 0.763, 0.8359, 0.9664, 0.8832, 0.968, 0.7594, 0.9701, 0.7615, 0.9701, 0.8538, 0.9701, 0.887, 0.9512, 0.7603, 0.9531, 0.764, 0.9509, 0.7654, 0.9477, 0.7625, 0.9479, 0.7594, 0.9436, 0.8942, 0.9442, 0.8596, 0.9477, 0.7625, 0.9509, 0.7654, 0.9492, 0.8992, 0.9492, 0.8992, 0.9509, 0.7654, 0.9531, 0.764, 0.9531, 0.8968, 0.7724, 0.8278, 0.7688, 0.8346, 0.763, 0.8359, 0.763, 0.8301, 0.7688, 0.8251, 0.5041, 0.6904, 0.5279, 0.6904, 0.5279, 0.7393, 0.5041, 0.7393, 0.1543, 0.2782, 0.1538, 0.4354, 0.1051, 0.4353, 0.05587, 0.4353, 0.00722, 0.4357, 0.006646, 0.2782, 0.05587, 0.2782, 0.1051, 0.2782, 0.2816, 0.7115, 0.2816, 0.5543, 0.304, 0.5542, 0.3529, 0.5541, 0.353, 0.7115, 0.3292, 0.7115, 0.3054, 0.7115, 0.5795, 0.596, 0.5781, 0.65, 0.545, 0.6377, 0.5521, 0.5986, 0.6465, 0.5986, 0.6539, 0.6378, 0.6211, 0.65, 0.6191, 0.596, 0.6191, 0.596, 0.6211, 0.65, 0.5781, 0.65, 0.5795, 0.596, 0.2103, 0.9693, 0.2103, 0.926, 0.2269, 0.9238, 0.2269, 0.9702, 0.0512, 0.8203, 0.04794, 0.8354, 0.006646, 0.7841, 0.02824, 0.7544, 0.8657, 0.3457, 0.855, 0.3512, 0.8548, 0.2807, 0.8606, 0.2824, 0.8695, 0.2778, 0.855, 0.3512, 0.8392, 0.3835, 0.8386, 0.267, 0.8467, 0.2702, 0.8481, 0.2708, 0.8548, 0.2807, 0.6763, 0.3087, 0.6834, 0.3038, 0.6817, 0.3275, 0.6751, 0.3275, 0.0524, 0.7446, 0.0597, 0.7812, 0.03838, 0.7501, 0.4655, 0.858, 0.4768, 0.8631, 0.4665, 0.8768, 0.455, 0.8767, 0.0597, 0.7812, 0.0512, 0.8203, 0.02824, 0.7544, 0.03838, 0.7501, 0.0526, 0.6835, 0.07004, 0.6688, 0.08483, 0.6661, 0.06231, 0.6994, 0.06231, 0.6994, 0.0524, 0.7446, 0.0526, 0.6835, 0.0524, 0.7446, 0.03838, 0.7501, 0.0526, 0.6835, 0.1778, 0.07239, 0.1441, 0.02429, 0.172, 0.02416, 0.1843, 0.07232, 0.0329, 0.4589, 0.00722, 0.4357, 0.05587, 0.4353, 0.06051, 0.4588, 0.1005, 0.4588, 0.06051, 0.4588, 0.05949, 0.4521, 0.1015, 0.4521, 0.1051, 0.4353, 0.1039, 0.4439, 0.05711, 0.4439, 0.05587, 0.4353, 0.1538, 0.4354, 0.1442, 0.4453, 0.1039, 0.4439, 0.1051, 0.4353, 0.1442, 0.4453, 0.1328, 0.4533, 0.1015, 0.4521, 0.1039, 0.4439, 0.1005, 0.4588, 0.1015, 0.4521, 0.1328, 0.4533, 0.1281, 0.4589, 0.652, 0.4036, 0.6479, 0.5613, 0.6305, 0.5613, 0.6168, 0.5612, 0.6168, 0.4036, 0.6285, 0.4036, 0.6403, 0.4036, 0.545, 0.6377, 0.5781, 0.65, 0.5784, 0.6649, 0.5411, 0.6648, 0.9302, 0.9749, 0.9136, 0.9749, 0.9136, 0.9601, 0.9302, 0.9601, 0.08483, 0.6661, 0.07707, 0.7017, 0.06231, 0.6994, 0.6168, 0.5612, 0.6305, 0.5613, 0.6302, 0.5849, 0.6168, 0.5849, 0.6302, 0.5849, 0.6305, 0.5613, 0.6479, 0.5613, 0.6495, 0.585, 0.0597, 0.7812, 0.0524, 0.7446, 0.06696, 0.7479, 0.2911, 0.938, 0.2911, 0.9529, 0.2741, 0.9528, 0.2744, 0.9379, 0.6539, 0.6378, 0.6577, 0.6649, 0.6218, 0.6649, 0.6211, 0.65, 0.2816, 0.5543, 0.2816, 0.5308, 0.3088, 0.5308, 0.304, 0.5542, 0.6465, 0.5986, 0.675, 0.5937, 0.6752, 0.6425, 0.6539, 0.6378, 0.7477, 0.941, 0.7437, 0.9371, 0.7437, 0.9139, 0.7477, 0.9142, 0.7335, 0.9274, 0.7199, 0.9145, 0.7335, 0.914, 0.5865, 0.8479, 0.5904, 0.8441, 0.5904, 0.871, 0.5865, 0.8712, 0.7437, 0.9371, 0.7335, 0.9274, 0.7335, 0.914, 0.7437, 0.9139, 0.9825, 0.915, 0.9873, 0.9125, 0.9873, 0.9499, 0.9825, 0.9474, 0.7437, 0.9139, 0.7335, 0.914, 0.7201, 0.9012, 0.7204, 0.8917, 0.9873, 0.9125, 0.9924, 0.915, 0.9924, 0.9474, 0.9873, 0.9499, 0.7335, 0.914, 0.7199, 0.9145, 0.7201, 0.9012, 0.3843, 0.5333, 0.3892, 0.5308, 0.389, 0.5501, 0.3841, 0.5501, 0.7204, 0.8917, 0.7201, 0.9012, 0.7066, 0.9017, 0.6972, 0.8927, 0.3892, 0.5308, 0.3942, 0.5333, 0.394, 0.5501, 0.389, 0.5501, 0.7201, 0.9012, 0.7199, 0.9145, 0.7066, 0.9017, 0.3841, 0.5501, 0.389, 0.5501, 0.3892, 0.5695, 0.3843, 0.5669, 0.6972, 0.8927, 0.7066, 0.9017, 0.7066, 0.9151, 0.6972, 0.9159, 0.5495, 0.8835, 0.5399, 0.8927, 0.5399, 0.8694, 0.5495, 0.87, 0.389, 0.5501, 0.394, 0.5501, 0.3942, 0.5669, 0.3892, 0.5695, 0.7066, 0.9017, 0.7199, 0.9145, 0.7066, 0.9151, 0.6972, 0.9159, 0.7066, 0.9151, 0.7201, 0.928, 0.7204, 0.9381, 0.5495, 0.87, 0.5399, 0.8694, 0.5632, 0.847, 0.5629, 0.8571, 0.7066, 0.9151, 0.7199, 0.9145, 0.7201, 0.928, 0.5629, 0.8571, 0.5632, 0.847, 0.5865, 0.8479, 0.5764, 0.8576, 0.7209, 0.9422, 0.7204, 0.9381, 0.7437, 0.9371, 0.7477, 0.941, 0.7201, 0.928, 0.7199, 0.9145, 0.7335, 0.9274, 0.5632, 0.847, 0.5635, 0.8431, 0.5904, 0.8441, 0.5865, 0.8479, 0.7204, 0.9381, 0.7201, 0.928, 0.7335, 0.9274, 0.7437, 0.9371, 0.3941, 0.3748, 0.3921, 0.37, 0.3921, 0.3376, 0.3941, 0.3329, 0.07768, 0.9852, 0.07284, 0.9833, 0.07517, 0.9803, 0.07284, 0.9833, 0.07047, 0.975, 0.07517, 0.9803, 0.07517, 0.9803, 0.07047, 0.975, 0.07768, 0.9753, 0.1685, 0.2782, 0.1685, 0.3244, 0.1676, 0.2853, 0.1676, 0.2853, 0.1685, 0.3244, 0.1676, 0.3174, 0.09681, 0.4441, 0.1039, 0.4439, 0.09932, 0.4491, 0.1039, 0.4439, 0.1015, 0.4521, 0.09932, 0.4491, 0.09681, 0.454, 0.09932, 0.4491, 0.1015, 0.4521, 0.7289, 0.06781, 0.6685, 0.05535, 0.6767, 0.03623, 0.7356, 0.05173, 0.7356, 0.05173, 0.6767, 0.03623, 0.6824, 0.006632, 0.7417, 0.02287, 0.5007, 0.9035, 0.5025, 0.8361, 0.5174, 0.8417, 0.5174, 0.9089, 0.8253, 0.2572, 0.7657, 0.2747, 0.7562, 0.2425, 0.8178, 0.2285, 0.8253, 0.2572, 0.8178, 0.2285, 0.8253, 0.2262, 0.7356, 0.05173, 0.7417, 0.02287, 0.7429, 0.05386, 0.8253, 0.2262, 0.8178, 0.2285, 0.8115, 0.1106, 0.8191, 0.1085, 0.8688, 0.6654, 0.8656, 0.6344, 0.8873, 0.645, 0.8905, 0.6759, 0.7356, 0.05173, 0.7429, 0.05386, 0.7422, 0.1713, 0.7348, 0.1694, 0.1659, 0.8888, 0.1444, 0.9002, 0.1417, 0.7846, 0.1632, 0.7733, 0.8656, 0.6344, 0.8638, 0.5125, 0.8855, 0.5231, 0.8873, 0.645, 0.5865, 0.8712, 0.5794, 0.8764, 0.5804, 0.8534, 0.5865, 0.8479, 0.5865, 0.8712, 0.5804, 0.8534, 0.5865, 0.8712, 0.5632, 0.8936, 0.5794, 0.8764, 0.5632, 0.8936, 0.5506, 0.8948, 0.5794, 0.8764, 0.5506, 0.8948, 0.5399, 0.8927, 0.5495, 0.8835, 0.1692, 0.4954, 0.1676, 0.4845, 0.1692, 0.4721, 0.1676, 0.4067, 0.1691, 0.3972, 0.1691, 0.416, 0.5495, 0.87, 0.5524, 0.8681, 0.5506, 0.8948, 0.5495, 0.87, 0.5629, 0.8571, 0.5524, 0.8681, 0.5629, 0.8571, 0.5764, 0.8576, 0.5524, 0.8681, 0.3921, 0.4941, 0.3952, 0.4897, 0.3952, 0.5071, 0.168, 0.5086, 0.168, 0.5228, 0.1676, 0.5146, 0.4565, 0.6904, 0.467, 0.6904, 0.4803, 0.7393, 0.4565, 0.7393, 0.467, 0.6904, 0.5041, 0.6904, 0.5041, 0.7393, 0.4803, 0.7393, 0.4565, 0.5925, 0.4803, 0.5925, 0.467, 0.6414, 0.4565, 0.6414, 0.9794, 0.6579, 0.9794, 0.707, 0.9732, 0.707, 0.9732, 0.6579, 0.4803, 0.5925, 0.5041, 0.5925, 0.5041, 0.6414, 0.467, 0.6414, 0.467, 0.6414, 0.5041, 0.6414, 0.5041, 0.6904, 0.467, 0.6904, 0.5041, 0.5925, 0.5279, 0.5925, 0.5279, 0.6414, 0.5041, 0.6414, 0.5041, 0.6414, 0.5279, 0.6414, 0.5279, 0.6904, 0.5041, 0.6904, 0.601, 0.1084, 0.6099, 0.1067, 0.6133, 0.125, 0.6044, 0.1267, 0.7438, 0.763, 0.7333, 0.763, 0.72, 0.7568, 0.7438, 0.7568, 0.03132, 0.9623, 0.03132, 0.9136, 0.04272, 0.9136, 0.04272, 0.9623, 0.2463, 0.7661, 0.2569, 0.7661, 0.2569, 0.7723, 0.2331, 0.7723, 0.2463, 0.7247, 0.2569, 0.7247, 0.2569, 0.7661, 0.2463, 0.7661, 0.5924, 0.2817, 0.5741, 0.2852, 0.5712, 0.2697, 0.5895, 0.2663, 0.7438, 0.8043, 0.7333, 0.8043, 0.7333, 0.763, 0.7438, 0.763, 0.586, 0.2574, 0.5677, 0.2609, 0.5648, 0.2454, 0.5831, 0.242, 0.5948, 0.1619, 0.5913, 0.1435, 0.5936, 0.1431, 0.5971, 0.1615, 0.2217, 0.7661, 0.2217, 0.7723, 0.2103, 0.7723, 0.2103, 0.7661, 0.2103, 0.8331, 0.2217, 0.8331, 0.2217, 0.8468, 0.2103, 0.8468, 0.7086, 0.7568, 0.7086, 0.763, 0.6972, 0.763, 0.6972, 0.7568, 0.72, 0.7568, 0.7333, 0.763, 0.7086, 0.763, 0.7086, 0.7568, 0.6133, 0.125, 0.6099, 0.1067, 0.6141, 0.1059, 0.6175, 0.1242, 0.2463, 0.7661, 0.2331, 0.7723, 0.2217, 0.7723, 0.2217, 0.7661, 0.006646, 0.9623, 0.006646, 0.9136, 0.03132, 0.9136, 0.03132, 0.9623, 0.4722, 0.239, 0.4722, 0.2665, 0.4658, 0.2665, 0.4658, 0.239, 0.4722, 0.2665, 0.4722, 0.239, 0.4865, 0.239, 0.4865, 0.2665, 0.6198, 0.1572, 0.6163, 0.1388, 0.6214, 0.1379, 0.6249, 0.1562, 0.7086, 0.6959, 0.6972, 0.6959, 0.6972, 0.6823, 0.7086, 0.6823, 0.7086, 0.7568, 0.6972, 0.7568, 0.6972, 0.6959, 0.7086, 0.6959, 0.5971, 0.1615, 0.5936, 0.1431, 0.6163, 0.1388, 0.6198, 0.1572, 0.5876, 0.2235, 0.5842, 0.2052, 0.6069, 0.2009, 0.6103, 0.2193, 0.2103, 0.7723, 0.2217, 0.7723, 0.2217, 0.8331, 0.2103, 0.8331, 0.4004, 0.927, 0.3867, 0.927, 0.3915, 0.9095, 0.3955, 0.9095, 0.5906, 0.3091, 0.5724, 0.3125, 0.5706, 0.303, 0.5888, 0.2995, 0.7086, 0.6959, 0.7086, 0.6823, 0.7341, 0.6823, 0.7341, 0.6959, 0.2217, 0.8468, 0.2217, 0.8331, 0.2472, 0.8331, 0.2472, 0.8468, 0.478, 0.8448, 0.4874, 0.8494, 0.4768, 0.8631, 0.4655, 0.858, 0.6906, 0.3023, 0.6922, 0.302, 0.6916, 0.3275, 0.6896, 0.3275, 0.6919, 0.2771, 0.6933, 0.2764, 0.6922, 0.302, 0.6906, 0.3023, 0.6691, 0.3137, 0.6763, 0.3087, 0.6751, 0.3275, 0.6685, 0.3275, 0.8695, 0.2778, 0.8606, 0.2824, 0.8625, 0.2549, 0.8695, 0.2597, 0.3167, 0.9396, 0.3225, 0.9346, 0.3377, 0.9641, 0.3313, 0.9651, 0.4686, 0.4162, 0.4686, 0.4576, 0.4412, 0.4847, 0.4171, 0.4632, 0.4685, 0.3994, 0.4686, 0.4162, 0.4171, 0.4632, 0.4126, 0.452, 0.4092, 0.4408, 0.4686, 0.4576, 0.4686, 0.5125, 0.4412, 0.4847, 0.05009, 0.006828, 0.1672, 0.006632, 0.171, 0.01488, 0.1469, 0.01531, 0.1197, 0.01554, 0.03973, 0.01507, 0.4412, 0.4847, 0.4686, 0.5125, 0.4424, 0.578, 0.4171, 0.4632, 0.4412, 0.4847, 0.4424, 0.578, 0.4349, 0.5782, 0.4246, 0.5792, 0.6986, 0.9776, 0.6972, 0.9554, 0.7065, 0.9557, 0.7068, 0.9805, 0.7068, 0.9805, 0.7065, 0.9557, 0.7149, 0.9589, 0.7149, 0.9834, 0.6238, 0.7524, 0.6479, 0.7492, 0.6458, 0.7595, 0.6136, 0.7611, 0.6136, 0.7611, 0.6458, 0.7595, 0.645, 0.7669, 0.6037, 0.7656, 0.4424, 0.578, 0.4686, 0.5125, 0.4686, 0.5788, 0.6239, 0.7931, 0.6137, 0.7794, 0.6454, 0.7931, 0.6454, 0.7931, 0.6137, 0.7794, 0.645, 0.7669, 0.6137, 0.7794, 0.6037, 0.7656, 0.645, 0.7669, 0.1157, 0.07238, 0.1778, 0.07239, 0.197, 0.2649, 0.1132, 0.2649, 0.2946, 0.4698, 0.2226, 0.4699, 0.2103, 0.2777, 0.2946, 0.2777, 0.02485, 0.07123, 0.1157, 0.07238, 0.1132, 0.2649, 0.006646, 0.2634, 0.02937, 0.02327, 0.1163, 0.0243, 0.1157, 0.07238, 0.02485, 0.07123, 0.2946, 0.5174, 0.2352, 0.5175, 0.2226, 0.4699, 0.2946, 0.4698, 0.1163, 0.0243, 0.1441, 0.02429, 0.1778, 0.07239, 0.1157, 0.07238, 0.356, 0.7252, 0.3591, 0.9166, 0.3167, 0.9166, 0.3386, 0.7247, 0.171, 0.01488, 0.172, 0.02416, 0.1441, 0.02429, 0.1469, 0.01531, 0.1163, 0.0243, 0.1197, 0.01554, 0.1469, 0.01531, 0.1441, 0.02429, 0.03973, 0.01507, 0.1197, 0.01554, 0.1163, 0.0243, 0.02937, 0.02327, 0.4089, 0.6904, 0.4089, 0.7393, 0.3851, 0.7393, 0.3851, 0.6904, 0.006646, 0.4721, 0.05586, 0.4721, 0.1051, 0.4721, 0.1543, 0.4721, 0.1538, 0.6297, 0.105, 0.6293, 0.05578, 0.6293, 0.007145, 0.6295, 0.2816, 0.7115, 0.2579, 0.7115, 0.2341, 0.7115, 0.2103, 0.7115, 0.2104, 0.5541, 0.2593, 0.5542, 0.2816, 0.5543, 0.5795, 0.7338, 0.5521, 0.7311, 0.545, 0.692, 0.5781, 0.6797, 0.6465, 0.7312, 0.6191, 0.7338, 0.6211, 0.6797, 0.6539, 0.692, 0.6191, 0.7338, 0.5795, 0.7338, 0.5781, 0.6797, 0.6211, 0.6797, 0.5007, 0.9231, 0.5173, 0.9222, 0.5173, 0.9686, 0.5007, 0.9664, 0.0512, 0.8203, 0.09955, 0.7699, 0.1069, 0.8059, 0.04794, 0.8354, 0.8317, 0.7208, 0.8349, 0.7888, 0.826, 0.7841, 0.8201, 0.7855, 0.821, 0.715, 0.821, 0.715, 0.8201, 0.7855, 0.8132, 0.795, 0.8118, 0.7956, 0.8036, 0.7988, 0.8053, 0.6823, 0.6763, 0.3463, 0.6751, 0.3275, 0.6817, 0.3275, 0.6834, 0.3513, 0.0816, 0.7509, 0.09208, 0.7617, 0.0597, 0.7812, 0.4655, 0.8955, 0.455, 0.8767, 0.4665, 0.8768, 0.4768, 0.8905, 0.0597, 0.7812, 0.09208, 0.7617, 0.09955, 0.7699, 0.0512, 0.8203, 0.1069, 0.6953, 0.09144, 0.7057, 0.08483, 0.6661, 0.09719, 0.6747, 0.09144, 0.7057, 0.1069, 0.6953, 0.0816, 0.7509, 0.0816, 0.7509, 0.1069, 0.6953, 0.09208, 0.7617, 0.229, 0.07213, 0.2221, 0.07228, 0.2344, 0.02414, 0.2624, 0.02417, 0.1281, 0.6529, 0.1004, 0.6528, 0.105, 0.6293, 0.1538, 0.6297, 0.06044, 0.6528, 0.05941, 0.6461, 0.1014, 0.6461, 0.1004, 0.6528, 0.05578, 0.6293, 0.105, 0.6293, 0.1038, 0.6379, 0.05702, 0.6379, 0.007145, 0.6295, 0.05578, 0.6293, 0.05702, 0.6379, 0.01677, 0.6393, 0.01677, 0.6393, 0.05702, 0.6379, 0.05941, 0.6461, 0.02822, 0.6473, 0.06044, 0.6528, 0.03287, 0.6529, 0.02822, 0.6473, 0.05941, 0.6461, 0.5817, 0.4036, 0.5934, 0.4036, 0.6051, 0.4036, 0.6168, 0.4036, 0.6168, 0.5612, 0.6031, 0.5613, 0.5857, 0.5613, 0.545, 0.692, 0.5411, 0.6648, 0.5784, 0.6649, 0.5781, 0.6797, 0.9302, 0.9452, 0.9302, 0.9601, 0.9136, 0.9601, 0.9136, 0.9452, 0.08483, 0.6661, 0.09144, 0.7057, 0.07707, 0.7017, 0.6168, 0.5612, 0.6168, 0.5849, 0.6035, 0.5849, 0.6031, 0.5613, 0.6035, 0.5849, 0.5841, 0.585, 0.5857, 0.5613, 0.6031, 0.5613, 0.0597, 0.7812, 0.06696, 0.7479, 0.0816, 0.7509, 0.291, 0.9677, 0.2743, 0.9677, 0.2741, 0.9528, 0.2911, 0.9529, 0.6539, 0.692, 0.6211, 0.6797, 0.6218, 0.6649, 0.6577, 0.6649, 0.2816, 0.5543, 0.2593, 0.5542, 0.2545, 0.5308, 0.2816, 0.5308, 0.6465, 0.7312, 0.6539, 0.692, 0.6752, 0.6871, 0.675, 0.7359, 0.3941, 0.2777, 0.3941, 0.3196, 0.3921, 0.3149, 0.3921, 0.2825, 0.09816, 0.975, 0.09559, 0.98, 0.09332, 0.977, 0.09332, 0.977, 0.09559, 0.98, 0.09097, 0.9852, 0.09559, 0.98, 0.09816, 0.985, 0.09097, 0.9852, 0.1685, 0.3839, 0.1676, 0.3768, 0.1685, 0.3377, 0.1676, 0.3768, 0.1676, 0.3447, 0.1685, 0.3377, 0.0641, 0.6381, 0.06165, 0.6431, 0.05702, 0.6379, 0.05702, 0.6379, 0.06165, 0.6431, 0.05941, 0.6461, 0.0641, 0.648, 0.05941, 0.6461, 0.06165, 0.6431, 0.4565, 0.6904, 0.4565, 0.7393, 0.4327, 0.7393, 0.446, 0.6904, 0.446, 0.6904, 0.4327, 0.7393, 0.4089, 0.7393, 0.4089, 0.6904, 0.4565, 0.5925, 0.4565, 0.6414, 0.446, 0.6414, 0.4327, 0.5925, 0.4327, 0.5925, 0.446, 0.6414, 0.4089, 0.6415, 0.4089, 0.5925, 0.446, 0.6414, 0.446, 0.6904, 0.4089, 0.6904, 0.4089, 0.6415, 0.4089, 0.5925, 0.4089, 0.6415, 0.3851, 0.6415, 0.3851, 0.5925, 0.4089, 0.6415, 0.4089, 0.6904, 0.3851, 0.6904, 0.3851, 0.6415, 0.601, 0.1084, 0.6044, 0.1267, 0.5956, 0.1284, 0.5921, 0.1101, 0.7438, 0.763, 0.7438, 0.7568, 0.7676, 0.7568, 0.7543, 0.763, 0.1316, 0.9621, 0.1202, 0.9621, 0.1202, 0.9134, 0.1316, 0.9134, 0.2674, 0.7661, 0.2807, 0.7723, 0.2569, 0.7723, 0.2569, 0.7661, 0.2674, 0.7247, 0.2674, 0.7661, 0.2569, 0.7661, 0.2569, 0.7247, 0.4658, 0.204, 0.4891, 0.204, 0.4891, 0.2316, 0.4658, 0.2316, 0.7438, 0.8043, 0.7438, 0.763, 0.7543, 0.763, 0.7543, 0.8043, 0.5689, 0.2396, 0.5689, 0.2334, 0.6181, 0.2334, 0.6181, 0.2396, 0.2921, 0.7661, 0.3035, 0.7661, 0.3035, 0.7723, 0.2921, 0.7723, 0.3035, 0.8331, 0.3035, 0.8468, 0.2921, 0.8468, 0.2921, 0.8331, 0.779, 0.7568, 0.7904, 0.7568, 0.7904, 0.763, 0.779, 0.763, 0.7676, 0.7568, 0.779, 0.7568, 0.779, 0.763, 0.7543, 0.763, 0.5956, 0.1284, 0.5913, 0.1292, 0.5879, 0.1109, 0.5921, 0.1101, 0.2674, 0.7661, 0.2921, 0.7661, 0.2921, 0.7723, 0.2807, 0.7723, 0.1563, 0.9621, 0.1316, 0.9621, 0.1316, 0.9134, 0.1563, 0.9134, 0.4364, 0.264, 0.43, 0.264, 0.43, 0.2365, 0.4364, 0.2365, 0.4364, 0.2365, 0.4507, 0.2365, 0.4507, 0.264, 0.4364, 0.264, 0.5689, 0.1726, 0.5689, 0.1589, 0.6181, 0.1589, 0.6181, 0.1725, 0.779, 0.6959, 0.779, 0.6823, 0.7904, 0.6823, 0.7904, 0.6959, 0.779, 0.7568, 0.779, 0.6959, 0.7904, 0.6959, 0.7904, 0.7568, 0.5689, 0.2334, 0.5689, 0.1726, 0.6181, 0.1725, 0.6181, 0.2334, 0.5876, 0.2387, 0.6103, 0.2345, 0.6138, 0.2528, 0.5911, 0.2571, 0.3035, 0.7723, 0.3035, 0.8331, 0.2921, 0.8331, 0.2921, 0.7723, 0.3656, 0.979, 0.3519, 0.979, 0.3569, 0.9615, 0.3608, 0.9615, 0.1951, 0.9621, 0.1696, 0.9621, 0.1696, 0.9134, 0.1951, 0.9134, 0.779, 0.6959, 0.7534, 0.6959, 0.7534, 0.6823, 0.779, 0.6823, 0.2921, 0.8468, 0.2665, 0.8468, 0.2665, 0.8331, 0.2921, 0.8331, 0.478, 0.9086, 0.4655, 0.8955, 0.4768, 0.8905, 0.4874, 0.9042, 0.6906, 0.3528, 0.6896, 0.3275, 0.6916, 0.3275, 0.6922, 0.3531, 0.6919, 0.378, 0.6906, 0.3528, 0.6922, 0.3531, 0.6933, 0.3786, 0.6691, 0.3414, 0.6685, 0.3275, 0.6751, 0.3275, 0.6763, 0.3463, 0.8349, 0.7888, 0.8349, 0.8072, 0.8277, 0.8118, 0.826, 0.7841, 0.07047, 0.952, 0.08499, 0.9265, 0.09143, 0.9275, 0.07626, 0.9571, 0.4686, 0.4162, 0.52, 0.4632, 0.496, 0.4847, 0.4686, 0.4576, 0.4685, 0.3994, 0.5279, 0.4408, 0.5245, 0.452, 0.52, 0.4632, 0.4686, 0.4162, 0.4686, 0.4576, 0.496, 0.4847, 0.4686, 0.5125, 0.3564, 0.006725, 0.3668, 0.01491, 0.2868, 0.01541, 0.2596, 0.01521, 0.2354, 0.01487, 0.2392, 0.006632, 0.496, 0.4847, 0.4947, 0.578, 0.4686, 0.5125, 0.52, 0.4632, 0.5125, 0.5792, 0.5021, 0.5782, 0.4947, 0.578, 0.496, 0.4847, 0.7297, 0.9611, 0.7379, 0.9582, 0.7375, 0.983, 0.7282, 0.9832, 0.7379, 0.9582, 0.746, 0.9554, 0.746, 0.9799, 0.7375, 0.983, 0.6238, 0.8337, 0.6136, 0.8249, 0.6458, 0.8266, 0.6479, 0.8369, 0.6136, 0.8249, 0.6037, 0.8204, 0.645, 0.8192, 0.6458, 0.8266, 0.4947, 0.578, 0.4686, 0.5788, 0.4686, 0.5125, 0.6239, 0.7931, 0.6454, 0.7931, 0.6137, 0.8068, 0.6454, 0.7931, 0.645, 0.8192, 0.6137, 0.8068, 0.6137, 0.8068, 0.645, 0.8192, 0.6037, 0.8204, 0.2912, 0.07205, 0.294, 0.2644, 0.2103, 0.2644, 0.229, 0.07213, 0.2946, 0.4698, 0.2946, 0.2777, 0.3788, 0.2777, 0.3665, 0.4699, 0.3821, 0.07089, 0.4005, 0.263, 0.294, 0.2644, 0.2912, 0.07205, 0.3773, 0.02307, 0.3821, 0.07089, 0.2912, 0.07205, 0.2903, 0.02414, 0.2946, 0.5174, 0.2946, 0.4698, 0.3665, 0.4699, 0.3539, 0.5175, 0.2903, 0.02414, 0.2912, 0.07205, 0.229, 0.07213, 0.2624, 0.02417, 0.861, 0.6897, 0.8784, 0.6892, 0.9003, 0.8811, 0.858, 0.8811, 0.2354, 0.01487, 0.2596, 0.01521, 0.2624, 0.02417, 0.2344, 0.02414, 0.2903, 0.02414, 0.2624, 0.02417, 0.2596, 0.01521, 0.2868, 0.01541, 0.3668, 0.01491, 0.3773, 0.02307, 0.2903, 0.02414, 0.2868, 0.01541, 0.07626, 0.9571, 0.09143, 0.9275, 0.09243, 0.9287, 0.09243, 0.9618, 0.6834, 0.3513, 0.6817, 0.3275, 0.6896, 0.3275, 0.6906, 0.3528, 0.3225, 0.9346, 0.3387, 0.9299, 0.3387, 0.963, 0.3377, 0.9641, 0.6834, 0.3038, 0.6906, 0.3023, 0.6896, 0.3275, 0.6817, 0.3275, 0.796, 0.04313, 0.7892, 0.01524, 0.8086, 0.006632, 0.8125, 0.03846, 0.5556, 0.9917, 0.5399, 0.9901, 0.5399, 0.9755, 0.5556, 0.9702, 0.1462, 0.7237, 0.1445, 0.6966, 0.1539, 0.6704, 0.1659, 0.7033, 0.7429, 0.2345, 0.7383, 0.2632, 0.7233, 0.2562, 0.7266, 0.2302, 0.858, 0.441, 0.868, 0.4042, 0.8777, 0.4295, 0.8779, 0.4601, 0.8638, 0.5125, 0.858, 0.441, 0.8779, 0.4601, 0.8855, 0.5231, 0.7422, 0.1713, 0.7429, 0.2345, 0.7266, 0.2302, 0.7348, 0.1694, 0.2746, 0.8655, 0.2903, 0.8838, 0.2931, 0.9063, 0.2962, 0.9246, 0.8115, 0.1106, 0.796, 0.04313, 0.8125, 0.03846, 0.8191, 0.1085, 0.2741, 0.8761, 0.2877, 0.8709, 0.2909, 0.878, 0.2903, 0.8838, 0.1417, 0.7846, 0.1397, 0.7667, 0.1486, 0.762, 0.1632, 0.7733, 0.1632, 0.7733, 0.1486, 0.762, 0.1497, 0.733, 0.1659, 0.7033, 0.1659, 0.7033, 0.1497, 0.733, 0.1361, 0.745, 0.1462, 0.7237, 0.2909, 0.878, 0.2963, 0.8636, 0.3015, 0.8671, 0.3016, 0.888, 0.1486, 0.762, 0.1273, 0.7476, 0.1355, 0.7308, 0.1497, 0.733, 0.2903, 0.8838, 0.2909, 0.878, 0.3016, 0.888, 0.2931, 0.9063, 0.1397, 0.7667, 0.1266, 0.7511, 0.1273, 0.7476, 0.1486, 0.762, 0.3015, 0.8671, 0.2963, 0.8636, 0.2958, 0.8601, 0.3016, 0.8656, 0.3957, 0.4208, 0.3957, 0.4392, 0.3943, 0.44, 0.3921, 0.4228, 0.2877, 0.8709, 0.2958, 0.8601, 0.2963, 0.8636, 0.2909, 0.878, 0.1273, 0.7476, 0.1202, 0.7308, 0.1243, 0.724, 0.1355, 0.7308, 0.6612, 0.9917, 0.6625, 0.9727, 0.6726, 0.9733, 0.6755, 0.9917, 0.1445, 0.6966, 0.1332, 0.684, 0.1396, 0.6661, 0.1539, 0.6704, 0.9859, 0.9926, 0.9715, 0.985, 0.9712, 0.9744, 0.9859, 0.9755, 0.868, 0.4042, 0.8839, 0.3995, 0.8905, 0.4168, 0.8777, 0.4295, 0.1825, 0.6032, 0.1825, 0.5141, 0.1969, 0.5141, 0.1969, 0.6032, 0.5549, 0.2728, 0.5663, 0.2707, 0.5673, 0.2761, 0.5559, 0.2782, 0.1825, 0.3265, 0.1826, 0.2782, 0.197, 0.2782, 0.1969, 0.3265, 0.9581, 0.05353, 0.958, 0.1388, 0.9436, 0.1388, 0.9437, 0.05354, 0.1826, 0.6563, 0.1825, 0.6032, 0.1969, 0.6032, 0.197, 0.6563, 0.9581, 0.329, 0.9582, 0.3829, 0.9438, 0.3829, 0.9437, 0.329, 0.1825, 0.4128, 0.1825, 0.3265, 0.1969, 0.3265, 0.1969, 0.4128, 0.9582, 0.006632, 0.9581, 0.05353, 0.9437, 0.05354, 0.9438, 0.00664, 0.958, 0.2396, 0.9581, 0.329, 0.9437, 0.329, 0.9436, 0.2396, 0.1825, 0.5141, 0.1825, 0.4128, 0.1969, 0.4128, 0.1969, 0.5141, 0.5568, 0.2832, 0.5682, 0.281, 0.5692, 0.2864, 0.5578, 0.2885, 0.958, 0.1388, 0.958, 0.2396, 0.9436, 0.2396, 0.9436, 0.1388, 0.917, 0.3404, 0.9222, 0.3718, 0.9222, 0.3875, 0.9169, 0.419, 0.6117, 0.3314, 0.617, 0.3202, 0.6197, 0.3202, 0.625, 0.3314, 0.917, 0.5943, 0.9302, 0.5943, 0.9303, 0.644, 0.9171, 0.644, 0.0, 0.0, 0.0, 0.0, 0.0, 0.0, 0.0, 0.0, 0.9171, 0.2971, 0.9303, 0.2971, 0.9302, 0.3404, 0.917, 0.3404, 0.9302, 0.7018, 0.9169, 0.7018, 0.9169, 0.6572, 0.9302, 0.6572, 0.9169, 0.5119, 0.9222, 0.5449, 0.9222, 0.5613, 0.917, 0.5943, 0.4683, 0.9795, 0.455, 0.9795, 0.455, 0.9306, 0.4683, 0.9306, 0.9302, 0.7018, 0.9249, 0.7336, 0.9222, 0.7336, 0.9169, 0.7018, 0.9169, 0.419, 0.9302, 0.419, 0.9302, 0.5119, 0.9169, 0.5119, 0.5984, 0.3314, 0.5931, 0.3202, 0.5931, 0.3145, 0.5984, 0.3033, 0.9302, 0.8748, 0.9169, 0.8748, 0.9169, 0.7814, 0.9302, 0.7814, 0.4138, 0.2472, 0.418, 0.2436, 0.4321, 0.3248, 0.429, 0.3353, 0.6552, 0.2473, 0.6505, 0.243, 0.6505, 0.1492, 0.6552, 0.1456, 0.5411, 0.2473, 0.5454, 0.243, 0.5595, 0.3242, 0.5564, 0.3354, 0.429, 0.3353, 0.4321, 0.3248, 0.4565, 0.3717, 0.4555, 0.3861, 0.6399, 0.3354, 0.6364, 0.3242, 0.6505, 0.243, 0.6552, 0.2473, 0.5411, 0.1456, 0.5454, 0.1492, 0.5454, 0.243, 0.5411, 0.2473, 0.4555, 0.3861, 0.4565, 0.3717, 0.4847, 0.3717, 0.4861, 0.3862, 0.6135, 0.3862, 0.612, 0.371, 0.6364, 0.3242, 0.6399, 0.3354, 0.5564, 0.05749, 0.5595, 0.06798, 0.5454, 0.1492, 0.5411, 0.1456, 0.4861, 0.3862, 0.4847, 0.3717, 0.5091, 0.3248, 0.5126, 0.3353, 0.4861, 0.006647, 0.4847, 0.02186, 0.4565, 0.02185, 0.4555, 0.006632, 0.5829, 0.006632, 0.5839, 0.0211, 0.5595, 0.06798, 0.5564, 0.05749, 0.5126, 0.3353, 0.5091, 0.3248, 0.5232, 0.2437, 0.5279, 0.2473, 0.4555, 0.006632, 0.4565, 0.02185, 0.4321, 0.06871, 0.429, 0.05746, 0.6135, 0.006632, 0.612, 0.0211, 0.5839, 0.0211, 0.5829, 0.006632, 0.5279, 0.2473, 0.5232, 0.2437, 0.5232, 0.1499, 0.5279, 0.1456, 0.429, 0.05746, 0.4321, 0.06871, 0.418, 0.1499, 0.4138, 0.1455, 0.6399, 0.05749, 0.6364, 0.06798, 0.612, 0.0211, 0.6135, 0.006632, 0.5279, 0.1456, 0.5232, 0.1499, 0.5091, 0.06875, 0.5126, 0.0575, 0.5829, 0.3862, 0.5839, 0.371, 0.612, 0.371, 0.6135, 0.3862, 0.4138, 0.1455, 0.418, 0.1499, 0.418, 0.2436, 0.4138, 0.2472, 0.6552, 0.1456, 0.6505, 0.1492, 0.6364, 0.06798, 0.6399, 0.05749, 0.5126, 0.0575, 0.5091, 0.06875, 0.4847, 0.02186, 0.4861, 0.006647, 0.5564, 0.3354, 0.5595, 0.3242, 0.5839, 0.371, 0.5829, 0.3862, 0.1825, 0.8849, 0.1878, 0.8521, 0.1904, 0.8521, 0.1957, 0.8849, 0.0, 0.0, 0.0, 0.0, 0.0, 0.0, 0.0, 0.0, 0.0, 0.0, 0.0, 0.0, 0.0, 0.0, 0.0, 0.0, 0.0, 0.0, 0.0, 0.0, 0.0, 0.0, 0.0, 0.0, 0.1904, 0.8521, 0.1904, 0.8357, 0.1878, 0.8357, 0.1878, 0.8521, 0.1825, 0.8028, 0.1878, 0.8357, 0.1878, 0.8521, 0.1825, 0.8849, 0.1957, 0.8028, 0.1904, 0.8357, 0.1878, 0.8357, 0.1825, 0.8028, 0.1957, 0.8849, 0.1904, 0.8521, 0.1904, 0.8357, 0.1957, 0.8028, 0.9249, 0.7495, 0.9222, 0.7495, 0.9222, 0.7336, 0.9249, 0.7336, 0.9302, 0.7814, 0.9249, 0.7495, 0.9249, 0.7336, 0.9302, 0.7018, 0.9169, 0.7814, 0.9222, 0.7495, 0.9249, 0.7495, 0.9302, 0.7814, 0.9169, 0.7018, 0.9222, 0.7336, 0.9222, 0.7495, 0.9169, 0.7814, 0.369, 0.7036, 0.369, 0.7092, 0.3663, 0.7092, 0.3663, 0.7036, 0.6117, 0.3033, 0.617, 0.3145, 0.617, 0.3202, 0.6117, 0.3314, 0.625, 0.3033, 0.6197, 0.3145, 0.617, 0.3145, 0.6117, 0.3033, 0.625, 0.3314, 0.6197, 0.3202, 0.6197, 0.3145, 0.625, 0.3033, 0.9222, 0.3718, 0.9249, 0.3718, 0.9249, 0.3875, 0.9222, 0.3875, 0.9169, 0.419, 0.9222, 0.3875, 0.9249, 0.3875, 0.9302, 0.419, 0.9302, 0.419, 0.9249, 0.3875, 0.9249, 0.3718, 0.9302, 0.3404, 0.9302, 0.3404, 0.9249, 0.3718, 0.9222, 0.3718, 0.917, 0.3404, 0.9252, 0.916, 0.9252, 0.9319, 0.9226, 0.9319, 0.9226, 0.916, 0.9302, 0.5119, 0.9249, 0.5449, 0.9222, 0.5449, 0.9169, 0.5119, 0.9302, 0.5943, 0.9249, 0.5613, 0.9249, 0.5449, 0.9302, 0.5119, 0.917, 0.5943, 0.9222, 0.5613, 0.9249, 0.5613, 0.9302, 0.5943, 0.5931, 0.3202, 0.5905, 0.3202, 0.5905, 0.3145, 0.5931, 0.3145, 0.5851, 0.3314, 0.5905, 0.3202, 0.5931, 0.3202, 0.5984, 0.3314, 0.5851, 0.3033, 0.5905, 0.3145, 0.5905, 0.3202, 0.5851, 0.3314, 0.5984, 0.3033, 0.5931, 0.3145, 0.5905, 0.3145, 0.5851, 0.3033, 0.9493, 0.3961, 0.9493, 0.7461, 0.9436, 0.7461, 0.9436, 0.3961, 0.9682, 0.3962, 0.9682, 0.746, 0.9626, 0.746, 0.9626, 0.3961, 0.9841, 0.743, 0.9815, 0.743, 0.9815, 0.3962, 0.9841, 0.3961, 0.9742, 0.3552, 0.9715, 0.3552, 0.9715, 0.006633, 0.9742, 0.006632, 0.3851, 0.7526, 0.3951, 0.7657, 0.3951, 0.8631, 0.3951, 0.9629, 0.3851, 0.9497, 0.3851, 0.8524, 0.5037, 0.258, 0.4981, 0.2654, 0.4981, 0.2093, 0.4981, 0.1546, 0.5037, 0.1473, 0.5037, 0.2026, 0.9226, 0.9319, 0.9224, 0.8396, 0.9222, 0.7495, 0.9249, 0.7495, 0.925, 0.8407, 0.9252, 0.9319, 0.9253, 0.3835, 0.9251, 0.4652, 0.9249, 0.5449, 0.9222, 0.5449, 0.9224, 0.4652, 0.9226, 0.3835, 0.4184, 0.7526, 0.4184, 0.8523, 0.4184, 0.9497, 0.4084, 0.9629, 0.4084, 0.863, 0.4084, 0.7657, 0.4417, 0.7657, 0.4417, 0.9628, 0.4317, 0.9497, 0.4317, 0.8525, 0.4317, 0.7526, 0.1908, 0.6695, 0.1906, 0.7538, 0.1904, 0.8357, 0.1878, 0.8357, 0.1879, 0.7537, 0.1881, 0.6695, 0.9249, 0.3875, 0.9251, 0.4792, 0.9253, 0.573, 0.9226, 0.573, 0.9222, 0.3875, 0.1696, 0.9754, 0.1735, 0.9754, 0.1735, 0.9836, 0.1696, 0.9836, 0.3867, 0.927, 0.3867, 0.8779, 0.3915, 0.8959, 0.3915, 0.9095, 0.4004, 0.8779, 0.4004, 0.927, 0.3955, 0.9095, 0.3955, 0.8959, 0.3867, 0.8779, 0.4004, 0.8779, 0.3955, 0.8959, 0.3915, 0.8959, 0.7401, 0.2844, 0.7362, 0.2844, 0.7362, 0.2764, 0.7401, 0.2764, 0.3656, 0.9299, 0.3656, 0.979, 0.3608, 0.9615, 0.3608, 0.9475, 0.3519, 0.979, 0.3519, 0.9299, 0.3569, 0.9475, 0.3569, 0.9615, 0.3519, 0.9299, 0.3656, 0.9299, 0.3608, 0.9475, 0.3569, 0.9475, 0.1907, 0.9834, 0.1868, 0.9834, 0.1868, 0.9754, 0.1907, 0.9754, 0.9715, 0.3823, 0.9715, 0.3684, 0.9795, 0.3684, 0.9795, 0.3822, 0.4824, 0.1737, 0.4824, 0.1876, 0.4743, 0.1876, 0.4743, 0.1737, 0.4816, 0.9306, 0.4854, 0.9306, 0.4854, 0.9445, 0.4816, 0.9445, 0.4856, 0.9578, 0.4856, 0.9714, 0.4816, 0.9714, 0.4816, 0.9578, 0.9561, 0.71, 0.9521, 0.71, 0.9521, 0.7018, 0.9561, 0.7018, 0.5706, 0.3094, 0.5706, 0.3229, 0.5624, 0.3229, 0.5624, 0.3094, 0.6317, 0.9882, 0.6317, 0.9748, 0.6399, 0.9748, 0.6399, 0.9882, 0.4692, 0.9173, 0.461, 0.8971, 0.4655, 0.8955, 0.478, 0.9086, 0.7228, 0.3275, 0.723, 0.3462, 0.7153, 0.348, 0.715, 0.3275, 0.723, 0.3088, 0.7228, 0.3275, 0.715, 0.3275, 0.7153, 0.3071, 0.4692, 0.8361, 0.478, 0.8448, 0.4655, 0.858, 0.461, 0.8563, 0.7092, 0.2832, 0.7172, 0.2869, 0.7153, 0.3071, 0.7076, 0.3054, 0.7072, 0.3275, 0.7076, 0.3054, 0.7153, 0.3071, 0.715, 0.3275, 0.7076, 0.3497, 0.7072, 0.3275, 0.715, 0.3275, 0.7153, 0.348, 0.7092, 0.3718, 0.7076, 0.3497, 0.7153, 0.348, 0.7172, 0.3682, 0.7013, 0.3746, 0.6999, 0.3514, 0.7076, 0.3497, 0.7092, 0.3718, 0.6999, 0.3514, 0.6994, 0.3272, 0.7072, 0.3275, 0.7076, 0.3497, 0.6994, 0.3272, 0.6999, 0.3037, 0.7076, 0.3054, 0.7072, 0.3275, 0.7013, 0.2805, 0.7092, 0.2832, 0.7076, 0.3054, 0.6999, 0.3037, 0.6933, 0.2764, 0.7013, 0.2805, 0.6999, 0.3037, 0.6922, 0.302, 0.6922, 0.302, 0.6999, 0.3037, 0.6994, 0.3272, 0.6916, 0.3275, 0.6916, 0.3275, 0.6994, 0.3272, 0.6999, 0.3514, 0.6922, 0.3531, 0.6933, 0.3786, 0.6922, 0.3531, 0.6999, 0.3514, 0.7013, 0.3746, 0.1778, 0.07239, 0.1843, 0.07232, 0.172, 0.02416, 0.1441, 0.02429, 0.02937, 0.02327, 0.02485, 0.07123, 0.1157, 0.07238, 0.1163, 0.0243, 0.2946, 0.5174, 0.2946, 0.4698, 0.2226, 0.4699, 0.2352, 0.5175, 0.1163, 0.0243, 0.1157, 0.07238, 0.1778, 0.07239, 0.1441, 0.02429, 0.229, 0.07213, 0.2624, 0.02417, 0.2344, 0.02414, 0.2221, 0.07228, 0.3773, 0.02307, 0.2903, 0.02414, 0.2912, 0.07205, 0.3821, 0.07089, 0.2946, 0.5174, 0.3539, 0.5175, 0.3665, 0.4699, 0.2946, 0.4698, 0.2903, 0.02414, 0.2624, 0.02417, 0.229, 0.07213, 0.2912, 0.07205, 0.1778, 0.07239, 0.1778, 0.07239, 0.1843, 0.07232, 0.1843, 0.07232, 0.1157, 0.07238, 0.1132, 0.2649, 0.197, 0.2649, 0.1778, 0.07239, 0.2946, 0.4698, 0.2946, 0.2777, 0.2103, 0.2777, 0.2226, 0.4699, 0.02485, 0.07123, 0.006646, 0.2634, 0.1132, 0.2649, 0.1157, 0.07238, 0.356, 0.7252, 0.3386, 0.7247, 0.3167, 0.9166, 0.3591, 0.9166, 0.2912, 0.07205, 0.229, 0.07213, 0.2103, 0.2644, 0.294, 0.2644, 0.2946, 0.4698, 0.3665, 0.4699, 0.3788, 0.2777, 0.2946, 0.2777, 0.3821, 0.07089, 0.2912, 0.07205, 0.294, 0.2644, 0.4005, 0.263, 0.861, 0.6897, 0.858, 0.8811, 0.9003, 0.8811, 0.8784, 0.6892, 0.1778, 0.07239, 0.1778, 0.07239, 0.1157, 0.07238, 0.1157, 0.07238])
me_cube_003.materials.append(mat_material_002)
me_cube_003.use_remesh_preserve_volume = False
me_cube_003.use_remesh_preserve_attributes = False
me_cube_003.use_mirror_vertex_groups = False
me_cube_003.update()
arm_arm = bpy.data.armatures.new('Arm')  # bones are not reproduced

# ---- objects
ob_armature = bpy.data.objects.new('Armature', arm_arm)
ob_cube_001 = bpy.data.objects.new('Cube.001', me_cube_003)

# ---- transforms, parenting, visibility, modifiers, constraints
ob_armature.location = (-0.00776, -0.08993, 0.8119)
ob_armature.scale = (0.3, 0.3, 0.3)
ob_armature.show_in_front = True
ob_armature.lineart.crease_threshold = 0.0
ob_cube_001.parent = ob_armature
ob_cube_001.matrix_parent_inverse = Matrix(((1.0, 0.0, 0.0, 0.02587), (0.0, 1.0, 0.0, 0.2998), (0.0, 0.0, 1.0, -2.821), (0.0, 0.0, 0.0, 1.0)))
ob_cube_001.location = (0.0, 0.0, 3.906)
ob_cube_001.scale = (0.5, 0.3, 1.0)
ob_cube_001.lineart.crease_threshold = 0.0
_vg = ob_cube_001.vertex_groups.new(name='Master')
_vg.add([80, 81, 82, 83, 84, 85, 86, 87, 88, 89, 90, 91, 92, 93, 94, 95, 96, 97, 98, 99, 100, 101, 102, 103, 104, 105, 106, 107, 108, 109, 110, 111, 112, 113, 114, 115, 116, 117, 118, 119, 120, 121, 122, 123, 124, 125, 126, 127, 128, 129, 130, 131, 132, 133, 134, 135, 136, 137, 138, 139, 140, 141, 142, 143, 144, 145, 146, 147, 148, 149, 150, 151, 152, 153, 154, 155, 156, 157, 158, 159, 160, 161, 162, 163, 164, 165, 166, 167, 168, 169, 170, 171, 172, 173, 174, 175, 176, 177, 178, 179, 180, 181, 182, 183, 184, 185, 186, 187, 188, 189, 190, 191, 192, 193, 194, 195, 196, 197, 198, 199, 200, 201, 202, 203, 204, 205, 206, 207, 208, 209, 210, 211, 212, 213, 214, 215, 216, 217, 218, 219, 220, 221, 222, 223, 224, 225, 226, 227, 228, 229, 230, 231, 232, 233, 234, 235, 236, 237, 238, 239, 240, 241, 242, 243, 244, 245, 246, 247, 248, 249, 250, 251, 252, 253, 254, 255, 256, 257, 258, 259, 260, 261, 262, 263, 264, 265, 266, 267, 268, 269, 270, 271, 272, 273, 274, 275, 276, 277, 278, 279, 280, 281, 282, 283, 284, 285, 286, 287, 288, 289, 290, 291, 292, 293, 294, 295, 296, 297, 298, 299, 300, 301, 302, 303, 304, 305, 306, 307, 308, 309, 310, 311, 312, 313, 314, 315, 316, 317, 318, 319, 320, 321, 322, 323, 324, 325, 326, 327, 328, 329, 330, 331, 332, 333, 334, 335, 336, 337, 338, 339, 340, 341, 342, 343, 344, 345, 346, 347, 348, 349, 350, 351, 352, 353, 354, 355, 356, 357, 358, 359, 360, 361, 362, 363, 364, 365, 366, 367, 368, 369, 370, 371, 372, 373, 374, 375, 376, 377, 378, 379, 380, 381, 382, 383, 460, 461, 462, 463, 464, 465, 466, 467, 475, 476, 477, 478, 479, 480, 481, 482, 483, 484, 485, 486, 487, 488, 489, 490, 491, 492, 493, 494, 495, 496, 497, 498, 499, 500, 501, 502, 503, 504, 505, 506, 507, 508, 509, 510, 511, 512, 513, 514, 515, 516, 517, 518, 519, 520, 521, 522, 523, 524, 525, 526, 527], 1.0, 'REPLACE')
_vg = ob_cube_001.vertex_groups.new(name='Wheel')
_vg.add([384, 385, 386, 387, 388, 389, 390, 391, 392, 393, 394, 395, 396, 397, 398, 399, 400, 401, 402, 403, 404, 405, 406, 407, 408, 409, 410, 411, 412, 413, 414, 415, 416, 417, 418, 419, 420, 421, 422, 423, 424, 425, 426, 427, 428, 429, 430, 431, 432, 433, 434, 435, 436, 437, 438, 439, 440, 441, 442, 443, 444, 445, 446, 447, 448, 449, 450, 451, 452, 453, 454, 455, 456, 457, 458, 459, 468, 469, 470, 471, 472, 473, 474], 1.0, 'REPLACE')
_vg = ob_cube_001.vertex_groups.new(name='Arm')
_vg.add([0, 1, 2, 3, 4, 5, 6, 7, 8, 9, 10, 11, 12, 13, 14, 15, 16, 17, 18, 19, 20, 21, 22, 23, 24, 25, 26, 27, 28, 29, 30, 31, 32, 33, 34, 35, 36, 37, 38, 39, 40, 41, 42, 43, 44, 45, 46, 47, 48, 49, 50, 51, 52, 53, 54, 55, 56, 57, 58, 59, 60, 61, 62, 63, 64, 65, 66, 67, 68, 69, 70, 71, 72, 73, 74, 75, 76, 77, 78, 79], 1.0, 'REPLACE')
_m = ob_cube_001.modifiers.new('Armature', 'ARMATURE')
_m.object = ob_armature

# ---- collection membership
col_collection_1.objects.link(ob_armature)
col_collection_1.objects.link(ob_cube_001)

# ---- scene / render settings (as saved in the file)
scene.frame_start = 1; scene.frame_end = 250; scene.frame_set(1)
scene.render.engine = 'CYCLES'
scene.render.resolution_percentage = 50
scene.render.dither_intensity = 0.0
scene.cycles.use_denoising = False
scene.cycles.samples = 128
scene.cycles.sampling_pattern = 'TABULATED_SOBOL'
scene.cycles.light_sampling_threshold = 0.0
scene.cycles.use_adaptive_sampling = False
scene.cycles.use_light_tree = False
scene.cycles.blur_glossy = 0.0
scene.cycles.sample_clamp_indirect = 0.0
scene.view_settings.view_transform = 'Standard'
bpy.context.view_layer.update()

# ---- added for rendering (the .blend has no active camera and no usable light): camera, sun
cam_auto = bpy.data.cameras.new('AutoCamera')
cam_auto.lens = 50.0
cam_auto.sensor_width = 36.0
cam_auto.clip_end = 1000.0
ob_auto_camera = bpy.data.objects.new('AutoCamera', cam_auto)
scene.collection.objects.link(ob_auto_camera)
ob_auto_camera.location = (1.78384, -2.1838, 2.31202)
ob_auto_camera.rotation_euler = (1.09748, -7.21219e-08, 0.694738)
scene.camera = ob_auto_camera
light_auto_sun = bpy.data.lights.new('AutoSun', 'SUN')
light_auto_sun.energy = 3.0
light_auto_sun.angle = 0.0523599
ob_auto_sun = bpy.data.objects.new('AutoSun', light_auto_sun)
scene.collection.objects.link(ob_auto_sun)
ob_auto_sun.rotation_euler = (0.872665, 0.174533, 0.523599)
bpy.context.view_layer.update()
